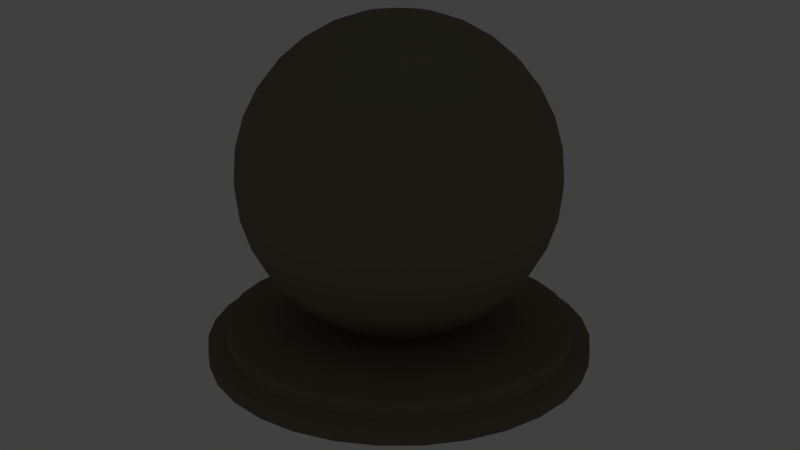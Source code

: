 # Source: matpreviewBInside.blend  (saved by Blender 2.78.0; exported with 4.5.12 LTS)
import bpy
from mathutils import Matrix  # noqa: F401  (used for matrix-valued properties, if any)

bpy.ops.wm.read_factory_settings(use_empty=True)
scene = bpy.context.scene
scene.name = 'Scene'

# ---- collections
col_collection_1 = bpy.data.collections.new('Collection 1'); scene.collection.children.link(col_collection_1)

# ---- materials (node trees are filled in below, after node groups)
mat_as008 = bpy.data.materials.new('AS008')
mat_as008.alpha_threshold = 0.0
mat_as008.use_transparent_shadow = False
mat_as008.diffuse_color = (0.203, 0.1906, 0.1368, 1.0)
mat_as008.roughness = 0.5
mat_as008.specular_intensity = 0.264
mat_as008.line_color = (0.0, 0.0, 0.0, 1.0)

# ---- material node trees

# ---- world
world_world = bpy.data.worlds.new('World'); scene.world = world_world
world_world.color = (0.05088, 0.05088, 0.05088)
world_world.use_sun_shadow = False
world_world.sun_shadow_jitter_overblur = 0.0
world_world.cycles.sampling_method = 'MANUAL'

# ---- cameras
cam_camera_main = bpy.data.cameras.new('Camera Main')
cam_camera_main.clip_start = 0.01
cam_camera_main.lens = 35.0
cam_camera_main.sensor_width = 32.0
cam_camera_main.sensor_height = 18.0
cam_camera_main.ortho_scale = 7.314
cam_camera_main.dof.focus_distance = 0.0
cam_camera_main.dof.aperture_fstop = 128.0

# ---- lights
light_light_key = bpy.data.lights.new('Light Key', 'SPOT')
light_light_key.transmission_factor = 0.0
light_light_key.energy = 50.0
light_light_key.shadow_buffer_clip_start = 0.5
light_light_key.shadow_soft_size = 0.1
light_light_key.shadow_maximum_resolution = 0.006
light_light_key.use_absolute_resolution = True
light_light_key.spot_size = 0.5236
light_light_top = bpy.data.lights.new('Light Top', 'SPOT')
light_light_top.color = (1.0, 0.9415, 0.5839)
light_light_top.transmission_factor = 0.0
light_light_top.energy = 50.0
light_light_top.shadow_buffer_clip_start = 0.5
light_light_top.shadow_soft_size = 0.1
light_light_top.shadow_maximum_resolution = 0.006
light_light_top.use_absolute_resolution = True
light_light_top.spot_size = 0.5236
light_light_fill_green = bpy.data.lights.new('Light Fill Green', 'SPOT')
light_light_fill_green.color = (0.6584, 1.0, 0.7109)
light_light_fill_green.transmission_factor = 0.0
light_light_fill_green.energy = 50.0
light_light_fill_green.shadow_buffer_clip_start = 0.5
light_light_fill_green.shadow_soft_size = 0.1
light_light_fill_green.shadow_maximum_resolution = 0.006
light_light_fill_green.use_absolute_resolution = True
light_light_fill_green.spot_size = 0.5236
light_light_fill_blue = bpy.data.lights.new('Light Fill Blue', 'SPOT')
light_light_fill_blue.color = (0.5737, 0.7042, 1.0)
light_light_fill_blue.transmission_factor = 0.0
light_light_fill_blue.energy = 50.0
light_light_fill_blue.shadow_buffer_clip_start = 0.5
light_light_fill_blue.shadow_soft_size = 0.1
light_light_fill_blue.shadow_maximum_resolution = 0.006
light_light_fill_blue.use_absolute_resolution = True
light_light_fill_blue.spot_size = 0.5236
light_light_bottom = bpy.data.lights.new('Light Bottom', 'POINT')
light_light_bottom.color = (1.0, 0.748, 0.5901)
light_light_bottom.transmission_factor = 0.0
light_light_bottom.energy = 25.0
light_light_bottom.shadow_buffer_clip_start = 0.5
light_light_bottom.shadow_soft_size = 0.1
light_light_bottom.shadow_maximum_resolution = 0.006
light_light_bottom.use_absolute_resolution = True
light_light_back = bpy.data.lights.new('Light Back', 'SPOT')
light_light_back.color = (1.0, 0.6371, 0.6881)
light_light_back.transmission_factor = 0.0
light_light_back.energy = 50.0
light_light_back.shadow_buffer_clip_start = 0.5
light_light_back.shadow_soft_size = 0.1
light_light_back.shadow_maximum_resolution = 0.006
light_light_back.use_absolute_resolution = True
light_light_back.spot_size = 0.5655

# ---- meshes
me_sphere = bpy.data.meshes.new('Sphere')
me_sphere.from_pydata([(0.03806, 0.1913, 0.9808), (0.07466, 0.3753, 0.9239), (0.1084, 0.5449, 0.8315), (0.1379, 0.6935, 0.7071), (0.1622, 0.8155, 0.5556), (0.1802, 0.9061, 0.3827), (0.1913, 0.9619, 0.1951), (0.1951, 0.9808, 7.55e-08), (0.1913, 0.9619, -0.1951), (0.1802, 0.9061, -0.3827), (0.1622, 0.8155, -0.5556), (0.1379, 0.6935, -0.7071), (0.1084, 0.5449, -0.8315), (0.07466, 0.3753, -0.9239), (0.07466, 0.1802, 0.9808), (0.1464, 0.3536, 0.9239), (0.2126, 0.5133, 0.8315), (0.2706, 0.6533, 0.7071), (0.3182, 0.7682, 0.5556), (0.3536, 0.8536, 0.3827), (0.3753, 0.9061, 0.1951), (0.3827, 0.9239, 7.55e-08), (0.3753, 0.9061, -0.1951), (0.3536, 0.8536, -0.3827), (0.3182, 0.7682, -0.5556), (0.2706, 0.6533, -0.7071), (0.2126, 0.5133, -0.8315), (0.1464, 0.3536, -0.9239), (2.276e-07, 1.11, -0.9239), (0.1084, 0.1622, 0.9808), (0.2126, 0.3182, 0.9239), (0.3087, 0.4619, 0.8315), (0.3928, 0.5879, 0.7071), (0.4619, 0.6913, 0.5556), (0.5133, 0.7682, 0.3827), (0.5449, 0.8155, 0.1951), (0.5556, 0.8315, 7.55e-08), (0.5449, 0.8155, -0.1951), (0.5133, 0.7682, -0.3827), (0.4619, 0.6913, -0.5556), (0.3928, 0.5879, -0.7071), (0.3087, 0.4619, -0.8315), (0.2126, 0.3182, -0.9239), (-0.2165, 1.088, -0.9239), (0.1379, 0.1379, 0.9808), (0.2706, 0.2706, 0.9239), (0.3928, 0.3928, 0.8315), (0.5, 0.5, 0.7071), (0.5879, 0.5879, 0.5556), (0.6533, 0.6533, 0.3827), (0.6935, 0.6935, 0.1951), (0.7071, 0.7071, 7.55e-08), (0.6935, 0.6935, -0.1951), (0.6533, 0.6533, -0.3827), (0.5879, 0.5879, -0.5556), (0.5, 0.5, -0.7071), (0.3928, 0.3928, -0.8315), (0.2706, 0.2706, -0.9239), (-0.4247, 1.025, -0.9239), (0.1622, 0.1084, 0.9808), (0.3182, 0.2126, 0.9239), (0.4619, 0.3087, 0.8315), (0.5879, 0.3928, 0.7071), (0.6913, 0.4619, 0.5556), (0.7682, 0.5133, 0.3827), (0.8155, 0.5449, 0.1951), (0.8315, 0.5556, 7.55e-08), (0.8155, 0.5449, -0.1951), (0.7682, 0.5133, -0.3827), (0.6913, 0.4619, -0.5556), (0.5879, 0.3928, -0.7071), (0.4619, 0.3087, -0.8315), (0.3182, 0.2126, -0.9239), (-0.6166, 0.9227, -0.9239), (-0.7847, 0.7847, -0.9239), (0.1802, 0.07466, 0.9808), (0.3536, 0.1464, 0.9239), (0.5133, 0.2126, 0.8315), (0.6533, 0.2706, 0.7071), (0.7682, 0.3182, 0.5556), (0.8536, 0.3536, 0.3827), (0.9061, 0.3753, 0.1951), (0.9239, 0.3827, 7.55e-08), (0.9061, 0.3753, -0.1951), (0.8536, 0.3536, -0.3827), (0.7682, 0.3182, -0.5556), (0.6533, 0.2706, -0.7071), (0.5133, 0.2126, -0.8315), (0.3536, 0.1464, -0.9239), (-0.9227, 0.6166, -0.9239), (0.1913, 0.03806, 0.9808), (0.3753, 0.07466, 0.9239), (0.5449, 0.1084, 0.8315), (0.6935, 0.1379, 0.7071), (0.8155, 0.1622, 0.5556), (0.9061, 0.1802, 0.3827), (0.9619, 0.1913, 0.1951), (0.9808, 0.1951, 7.55e-08), (0.9619, 0.1913, -0.1951), (0.9061, 0.1802, -0.3827), (0.8155, 0.1622, -0.5556), (0.6935, 0.1379, -0.7071), (0.5449, 0.1084, -0.8315), (0.3753, 0.07466, -0.9239), (-1.025, 0.4247, -0.9239), (0.1951, -3.266e-07, 0.9808), (0.3827, -3.192e-07, 0.9239), (0.5556, -3.117e-07, 0.8315), (0.7071, -3.192e-07, 0.7071), (0.8315, -3.341e-07, 0.5556), (0.9239, -2.745e-07, 0.3827), (0.9808, -3.937e-07, 0.1951), (1.0, -3.788e-07, 7.55e-08), (0.9808, -3.937e-07, -0.1951), (0.9239, -2.298e-07, -0.3827), (0.8315, -3.341e-07, -0.5556), (0.7071, -3.192e-07, -0.7071), (0.5556, -3.415e-07, -0.8315), (0.3827, -3.043e-07, -0.9239), (-1.088, 0.2165, -0.9239), (0.1913, -0.03806, 0.9808), (0.3753, -0.07466, 0.9239), (0.5449, -0.1084, 0.8315), (0.6935, -0.138, 0.7071), (0.8155, -0.1622, 0.5556), (0.9061, -0.1802, 0.3827), (0.9619, -0.1913, 0.1951), (0.9808, -0.1951, 7.55e-08), (0.9619, -0.1913, -0.1951), (0.9061, -0.1802, -0.3827), (0.8155, -0.1622, -0.5556), (0.6935, -0.138, -0.7071), (0.5449, -0.1084, -0.8315), (0.3753, -0.07466, -0.9239), (-1.11, -7.312e-07, -0.9239), (0.1802, -0.07466, 0.9808), (0.3536, -0.1464, 0.9239), (0.5133, -0.2126, 0.8315), (0.6533, -0.2706, 0.7071), (0.7682, -0.3182, 0.5556), (0.8536, -0.3536, 0.3827), (0.9061, -0.3753, 0.1951), (0.9239, -0.3827, 7.55e-08), (0.9061, -0.3753, -0.1951), (0.8536, -0.3536, -0.3827), (0.7682, -0.3182, -0.5556), (0.6533, -0.2706, -0.7071), (0.5133, -0.2126, -0.8315), (0.3536, -0.1464, -0.9239), (-1.088, -0.2165, -0.9239), (0.1622, -0.1084, 0.9808), (0.3182, -0.2126, 0.9239), (0.4619, -0.3087, 0.8315), (0.5879, -0.3928, 0.7071), (0.6913, -0.4619, 0.5556), (0.7682, -0.5133, 0.3827), (0.8155, -0.5449, 0.1951), (0.8315, -0.5556, 7.55e-08), (0.8155, -0.5449, -0.1951), (0.7682, -0.5133, -0.3827), (0.6913, -0.4619, -0.5556), (0.5879, -0.3928, -0.7071), (0.4619, -0.3087, -0.8315), (0.3182, -0.2126, -0.9239), (-1.025, -0.4247, -0.9239), (0.1379, -0.138, 0.9808), (0.2706, -0.2706, 0.9239), (0.3928, -0.3928, 0.8315), (0.5, -0.5, 0.7071), (0.5879, -0.5879, 0.5556), (0.6533, -0.6533, 0.3827), (0.6935, -0.6935, 0.1951), (0.7071, -0.7071, 7.55e-08), (0.6935, -0.6935, -0.1951), (0.6533, -0.6533, -0.3827), (0.5879, -0.5879, -0.5556), (0.5, -0.5, -0.7071), (0.3928, -0.3928, -0.8315), (0.2706, -0.2706, -0.9239), (-0.9227, -0.6166, -0.9239), (0.1084, -0.1622, 0.9808), (0.2126, -0.3182, 0.9239), (0.3087, -0.4619, 0.8315), (0.3928, -0.5879, 0.7071), (0.4619, -0.6913, 0.5556), (0.5133, -0.7682, 0.3827), (0.5449, -0.8155, 0.1951), (0.5556, -0.8315, 7.55e-08), (0.5449, -0.8155, -0.1951), (0.5133, -0.7682, -0.3827), (0.4619, -0.6913, -0.5556), (0.3928, -0.5879, -0.7071), (0.3087, -0.4619, -0.8315), (0.2126, -0.3182, -0.9239), (-0.7847, -0.7847, -0.9239), (0.07466, -0.1802, 0.9808), (0.1464, -0.3536, 0.9239), (0.2126, -0.5133, 0.8315), (0.2706, -0.6533, 0.7071), (0.3182, -0.7682, 0.5556), (0.3536, -0.8536, 0.3827), (0.3753, -0.9061, 0.1951), (0.3827, -0.9239, 7.55e-08), (0.3753, -0.9061, -0.1951), (0.3536, -0.8536, -0.3827), (0.3182, -0.7682, -0.5556), (0.2706, -0.6533, -0.7071), (0.2126, -0.5133, -0.8315), (0.1464, -0.3536, -0.9239), (-0.6166, -0.9228, -0.9239), (0.03806, -0.1913, 0.9808), (0.07466, -0.3753, 0.9239), (0.1084, -0.5449, 0.8315), (0.1379, -0.6935, 0.7071), (0.1622, -0.8155, 0.5556), (0.1802, -0.9061, 0.3827), (0.1913, -0.9619, 0.1951), (0.1951, -0.9808, 7.55e-08), (0.1913, -0.9619, -0.1951), (0.1802, -0.9061, -0.3827), (0.1622, -0.8155, -0.5556), (0.1379, -0.6935, -0.7071), (0.1084, -0.5449, -0.8315), (0.07466, -0.3753, -0.9239), (-0.4247, -1.025, -0.9239), (-7.212e-09, -0.1951, 0.9808), (4.122e-08, -0.3827, 0.9239), (2.632e-08, -0.5556, 0.8315), (-2.584e-08, -0.7071, 0.7071), (-8.544e-08, -0.8315, 0.5556), (6.357e-08, -0.9239, 0.3827), (-8.544e-08, -0.9808, 0.1951), (-1.003e-07, -1.0, 7.55e-08), (-8.544e-08, -0.9808, -0.1951), (6.357e-08, -0.9239, -0.3827), (-8.544e-08, -0.8315, -0.5556), (-2.584e-08, -0.7071, -0.7071), (-1.094e-08, -0.5556, -0.8315), (3.964e-09, -0.3827, -0.9239), (-0.2165, -1.088, -0.9239), (-0.03806, -0.1913, 0.9808), (-0.07466, -0.3753, 0.9239), (-0.1084, -0.5449, 0.8315), (-0.1379, -0.6935, 0.7071), (-0.1622, -0.8155, 0.5556), (-0.1802, -0.9061, 0.3827), (-0.1913, -0.9619, 0.1951), (-0.1951, -0.9808, 7.55e-08), (-0.1913, -0.9619, -0.1951), (-0.1802, -0.9061, -0.3827), (-0.1622, -0.8155, -0.5556), (-0.1379, -0.6935, -0.7071), (-0.1084, -0.5449, -0.8315), (-0.07466, -0.3753, -0.9239), (1.15e-08, -1.11, -0.9239), (-0.07466, -0.1802, 0.9808), (-0.1464, -0.3536, 0.9239), (-0.2126, -0.5133, 0.8315), (-0.2706, -0.6533, 0.7071), (-0.3182, -0.7682, 0.5556), (-0.3536, -0.8536, 0.3827), (-0.3753, -0.9061, 0.1951), (-0.3827, -0.9239, 7.55e-08), (-0.3753, -0.9061, -0.1951), (-0.3536, -0.8536, -0.3827), (-0.3182, -0.7682, -0.5556), (-0.2706, -0.6533, -0.7071), (-0.2126, -0.5133, -0.8315), (-0.1464, -0.3536, -0.9239), (0.2165, -1.088, -0.9239), (-1.81e-07, -5.968e-07, 1.0), (-0.1084, -0.1622, 0.9808), (-0.2126, -0.3182, 0.9239), (-0.3087, -0.4619, 0.8315), (-0.3928, -0.5879, 0.7071), (-0.4619, -0.6913, 0.5556), (-0.5133, -0.7682, 0.3827), (-0.5449, -0.8155, 0.1951), (-0.5556, -0.8315, 7.55e-08), (-0.5449, -0.8155, -0.1951), (-0.5133, -0.7682, -0.3827), (-0.4619, -0.6913, -0.5556), (-0.3928, -0.5879, -0.7071), (-0.3087, -0.4619, -0.8315), (-0.2126, -0.3182, -0.9239), (0.4247, -1.025, -0.9239), (-0.1379, -0.138, 0.9808), (-0.2706, -0.2706, 0.9239), (-0.3928, -0.3928, 0.8315), (-0.5, -0.5, 0.7071), (-0.5879, -0.5879, 0.5556), (-0.6533, -0.6533, 0.3827), (-0.6935, -0.6935, 0.1951), (-0.7071, -0.7071, 7.55e-08), (-0.6935, -0.6935, -0.1951), (-0.6533, -0.6533, -0.3827), (-0.5879, -0.5879, -0.5556), (-0.5, -0.5, -0.7071), (-0.3928, -0.3928, -0.8315), (-0.2706, -0.2706, -0.9239), (0.6166, -0.9228, -0.9239), (-0.1622, -0.1084, 0.9808), (-0.3182, -0.2126, 0.9239), (-0.4619, -0.3087, 0.8315), (-0.5879, -0.3928, 0.7071), (-0.6913, -0.4619, 0.5556), (-0.7682, -0.5133, 0.3827), (-0.8155, -0.5449, 0.1951), (-0.8315, -0.5556, 7.55e-08), (-0.8155, -0.5449, -0.1951), (-0.7682, -0.5133, -0.3827), (-0.6913, -0.4619, -0.5556), (-0.5879, -0.3928, -0.7071), (-0.4619, -0.3087, -0.8315), (-0.3182, -0.2126, -0.9239), (0.7847, -0.7847, -0.9239), (-0.1802, -0.07466, 0.9808), (-0.3536, -0.1464, 0.9239), (-0.5133, -0.2126, 0.8315), (-0.6533, -0.2706, 0.7071), (-0.7682, -0.3182, 0.5556), (-0.8536, -0.3536, 0.3827), (-0.9061, -0.3753, 0.1951), (-0.9239, -0.3827, 7.55e-08), (-0.9061, -0.3753, -0.1951), (-0.8536, -0.3536, -0.3827), (-0.7682, -0.3182, -0.5556), (-0.6533, -0.2706, -0.7071), (-0.5133, -0.2126, -0.8315), (-0.3536, -0.1464, -0.9239), (0.9228, -0.6166, -0.9239), (-0.1913, -0.03806, 0.9808), (-0.3753, -0.07466, 0.9239), (-0.5449, -0.1084, 0.8315), (-0.6935, -0.1379, 0.7071), (-0.8155, -0.1622, 0.5556), (-0.9061, -0.1802, 0.3827), (-0.9619, -0.1913, 0.1951), (-0.9808, -0.1951, 7.55e-08), (-0.9619, -0.1913, -0.1951), (-0.9061, -0.1802, -0.3827), (-0.8155, -0.1622, -0.5556), (-0.6935, -0.1379, -0.7071), (-0.5449, -0.1084, -0.8315), (-0.3753, -0.07466, -0.9239), (1.025, -0.4247, -0.9239), (-0.1951, -3.117e-07, 0.9808), (-0.3827, -2.819e-07, 0.9239), (-0.5556, -2.819e-07, 0.8315), (-0.7071, -1.851e-07, 0.7071), (-0.8315, -1.404e-07, 0.5556), (-0.9239, -3.192e-07, 0.3827), (-0.9808, -9.567e-08, 0.1951), (-1.0, -1.404e-07, 7.55e-08), (-0.9808, -9.567e-08, -0.1951), (-0.9239, -3.192e-07, -0.3827), (-0.8315, -1.404e-07, -0.5556), (-0.7071, -1.851e-07, -0.7071), (-0.5556, -2.596e-07, -0.8315), (-0.3827, -2.521e-07, -0.9239), (1.088, -0.2165, -0.9239), (-0.1913, 0.03806, 0.9808), (-0.3753, 0.07466, 0.9239), (-0.5449, 0.1084, 0.8315), (-0.6935, 0.1379, 0.7071), (-0.8155, 0.1622, 0.5556), (-0.9061, 0.1802, 0.3827), (-0.9619, 0.1913, 0.1951), (-0.9808, 0.1951, 7.55e-08), (-0.9619, 0.1913, -0.1951), (-0.9061, 0.1802, -0.3827), (-0.8155, 0.1622, -0.5556), (-0.6935, 0.1379, -0.7071), (-0.5449, 0.1084, -0.8315), (-0.3753, 0.07466, -0.9239), (1.11, -8.824e-07, -0.9239), (-0.1802, 0.07466, 0.9808), (-0.3536, 0.1464, 0.9239), (-0.5133, 0.2126, 0.8315), (-0.6533, 0.2706, 0.7071), (-0.7682, 0.3182, 0.5556), (-0.8536, 0.3536, 0.3827), (-0.9061, 0.3753, 0.1951), (-0.9239, 0.3827, 7.55e-08), (-0.9061, 0.3753, -0.1951), (-0.8536, 0.3536, -0.3827), (-0.7682, 0.3182, -0.5556), (-0.6533, 0.2706, -0.7071), (-0.5133, 0.2126, -0.8315), (-0.3536, 0.1464, -0.9239), (1.088, 0.2165, -0.9239), (-0.1622, 0.1084, 0.9808), (-0.3182, 0.2126, 0.9239), (-0.4619, 0.3087, 0.8315), (-0.5879, 0.3928, 0.7071), (-0.6913, 0.4619, 0.5556), (-0.7682, 0.5133, 0.3827), (-0.8155, 0.5449, 0.1951), (-0.8315, 0.5556, 7.55e-08), (-0.8155, 0.5449, -0.1951), (-0.7682, 0.5133, -0.3827), (-0.6913, 0.4619, -0.5556), (-0.5879, 0.3928, -0.7071), (-0.4619, 0.3087, -0.8315), (-0.3182, 0.2126, -0.9239), (1.025, 0.4247, -0.9239), (-0.1379, 0.1379, 0.9808), (-0.2706, 0.2706, 0.9239), (-0.3928, 0.3928, 0.8315), (-0.5, 0.5, 0.7071), (-0.5879, 0.5879, 0.5556), (-0.6533, 0.6533, 0.3827), (-0.6935, 0.6935, 0.1951), (-0.7071, 0.7071, 7.55e-08), (-0.6935, 0.6935, -0.1951), (-0.6533, 0.6533, -0.3827), (-0.5879, 0.5879, -0.5556), (-0.5, 0.5, -0.7071), (-0.3928, 0.3928, -0.8315), (-0.2706, 0.2706, -0.9239), (0.9228, 0.6166, -0.9239), (-0.1084, 0.1622, 0.9808), (-0.2126, 0.3182, 0.9239), (-0.3087, 0.4619, 0.8315), (-0.3928, 0.5879, 0.7071), (-0.4619, 0.6913, 0.5556), (-0.5133, 0.7682, 0.3827), (-0.5449, 0.8155, 0.1951), (-0.5556, 0.8315, 7.55e-08), (-0.5449, 0.8155, -0.1951), (-0.5133, 0.7682, -0.3827), (-0.4619, 0.6913, -0.5556), (-0.3928, 0.5879, -0.7071), (-0.3087, 0.4619, -0.8315), (-0.2126, 0.3182, -0.9239), (0.7847, 0.7847, -0.9239), (-0.07466, 0.1802, 0.9808), (-0.1464, 0.3536, 0.9239), (-0.2126, 0.5133, 0.8315), (-0.2706, 0.6533, 0.7071), (-0.3182, 0.7682, 0.5556), (-0.3536, 0.8536, 0.3827), (-0.3753, 0.9061, 0.1951), (-0.3827, 0.9239, 7.55e-08), (-0.3753, 0.9061, -0.1951), (-0.3536, 0.8536, -0.3827), (-0.3182, 0.7682, -0.5556), (-0.2706, 0.6533, -0.7071), (-0.2126, 0.5133, -0.8315), (-0.1464, 0.3536, -0.9239), (0.6166, 0.9227, -0.9239), (-0.03806, 0.1913, 0.9808), (-0.07466, 0.3753, 0.9239), (-0.1084, 0.5449, 0.8315), (-0.1379, 0.6935, 0.7071), (-0.1622, 0.8155, 0.5556), (-0.1802, 0.9061, 0.3827), (-0.1913, 0.9619, 0.1951), (-0.1951, 0.9808, 7.55e-08), (-0.1913, 0.9619, -0.1951), (-0.1802, 0.9061, -0.3827), (-0.1622, 0.8155, -0.5556), (-0.1379, 0.6935, -0.7071), (-0.1084, 0.5449, -0.8315), (-0.07466, 0.3753, -0.9239), (0.4247, 1.025, -0.9239), (3.749e-08, 0.1951, 0.9808), (7.847e-08, 0.3827, 0.9239), (1.083e-07, 0.5556, 0.8315), (1.53e-07, 0.7071, 0.7071), (2.722e-07, 0.8315, 0.5556), (6.357e-08, 0.9239, 0.3827), (2.573e-07, 0.9808, 0.1951), (2.722e-07, 1.0, 7.55e-08), (2.573e-07, 0.9808, -0.1951), (6.357e-08, 0.9239, -0.3827), (2.722e-07, 0.8315, -0.5556), (1.53e-07, 0.7071, -0.7071), (1.232e-07, 0.5556, -0.8315), (7.847e-08, 0.3827, -0.9239), (0.2165, 1.088, -0.9239), (2.276e-07, 1.11, -1.024), (-0.2165, 1.088, -1.024), (-0.4247, 1.025, -1.024), (-0.6166, 0.9227, -1.024), (-0.7847, 0.7847, -1.024), (-0.9227, 0.6166, -1.024), (-1.025, 0.4247, -1.024), (-1.088, 0.2165, -1.024), (-1.11, -7.312e-07, -1.024), (-1.088, -0.2165, -1.024), (-1.025, -0.4247, -1.024), (-0.9227, -0.6166, -1.024), (-0.7847, -0.7847, -1.024), (-0.6166, -0.9228, -1.024), (-0.4247, -1.025, -1.024), (-0.2165, -1.088, -1.024), (1.15e-08, -1.11, -1.024), (0.2165, -1.088, -1.024), (0.4247, -1.025, -1.024), (0.6166, -0.9228, -1.024), (0.7847, -0.7847, -1.024), (0.9228, -0.6166, -1.024), (1.025, -0.4247, -1.024), (1.088, -0.2165, -1.024), (1.11, -8.824e-07, -1.024), (1.088, 0.2165, -1.024), (1.025, 0.4247, -1.024), (0.9228, 0.6166, -1.024), (0.7847, 0.7847, -1.024), (0.6166, 0.9227, -1.024), (0.4247, 1.025, -1.024), (0.2165, 1.088, -1.024), (2.503e-07, 1.221, -1.024), (-0.2382, 1.197, -1.024), (-0.4672, 1.128, -1.024), (-0.6782, 1.015, -1.024), (-0.8632, 0.8632, -1.024), (-1.015, 0.6782, -1.024), (-1.128, 0.4672, -1.024), (-1.197, 0.2382, -1.024), (-1.221, -8.043e-07, -1.024), (-1.197, -0.2382, -1.024), (-1.128, -0.4672, -1.024), (-1.015, -0.6782, -1.024), (-0.8632, -0.8632, -1.024), (-0.6782, -1.015, -1.024), (-0.4672, -1.128, -1.024), (-0.2382, -1.197, -1.024), (1.264e-08, -1.221, -1.024), (0.2382, -1.197, -1.024), (0.4672, -1.128, -1.024), (0.6782, -1.015, -1.024), (0.8632, -0.8632, -1.024), (1.015, -0.6782, -1.024), (1.128, -0.4672, -1.024), (1.197, -0.2382, -1.024), (1.221, -9.707e-07, -1.024), (1.197, 0.2382, -1.024), (1.128, 0.4672, -1.024), (1.015, 0.6782, -1.024), (0.8632, 0.8632, -1.024), (0.6782, 1.015, -1.024), (0.4672, 1.128, -1.024), (0.2382, 1.197, -1.024), (2.503e-07, 1.221, -1.124), (-0.2382, 1.197, -1.124), (-0.4672, 1.128, -1.124), (-0.6782, 1.015, -1.124), (-0.8632, 0.8632, -1.124), (-1.015, 0.6782, -1.124), (-1.128, 0.4672, -1.124), (-1.197, 0.2382, -1.124), (-1.221, -8.043e-07, -1.124), (-1.197, -0.2382, -1.124), (-1.128, -0.4672, -1.124), (-1.015, -0.6782, -1.124), (-0.8632, -0.8632, -1.124), (-0.6782, -1.015, -1.124), (-0.4672, -1.128, -1.124), (-0.2382, -1.197, -1.124), (1.264e-08, -1.221, -1.124), (0.2382, -1.197, -1.124), (0.4672, -1.128, -1.124), (0.6782, -1.015, -1.124), (0.8632, -0.8632, -1.124), (1.015, -0.6782, -1.124), (1.128, -0.4672, -1.124), (1.197, -0.2382, -1.124), (1.221, -9.707e-07, -1.124), (1.197, 0.2382, -1.124), (1.128, 0.4672, -1.124), (1.015, 0.6782, -1.124), (0.8632, 0.8632, -1.124), (0.6782, 1.015, -1.124), (0.4672, 1.128, -1.124), (0.2382, 1.197, -1.124), (0.1464, 0.3536, -0.9239), (-0.2126, -0.3182, -0.9239), (-0.2706, -0.2706, -0.9239), (3.964e-09, -0.3827, -0.9239), (-0.07466, -0.3753, -0.9239), (-0.3182, 0.2126, -0.9239), (-0.2706, 0.2706, -0.9239), (7.847e-08, 0.3827, -0.9239), (0.07466, 0.3753, -0.9239), (0.3182, -0.2126, -0.9239), (0.2706, -0.2706, -0.9239), (0.2126, 0.3182, -0.9239), (0.2706, 0.2706, -0.9239), (-0.1464, 0.3536, -0.9239), (-0.07466, 0.3753, -0.9239), (0.3536, 0.1464, -0.9239), (0.3753, 0.07466, -0.9239), (-0.3536, -0.1464, -0.9239), (-0.3753, -0.07466, -0.9239), (0.1464, -0.3536, -0.9239), (0.07466, -0.3753, -0.9239), (-0.1464, -0.3536, -0.9239), (0.3536, -0.1464, -0.9239), (-0.3182, -0.2126, -0.9239), (-0.2126, 0.3182, -0.9239), (0.3182, 0.2126, -0.9239), (-0.3536, 0.1464, -0.9239), (-0.3753, 0.07466, -0.9239), (-0.3827, -2.521e-07, -0.9239), (0.3753, -0.07466, -0.9239), (0.3827, -3.043e-07, -0.9239), (0.2126, -0.3182, -0.9239), (-0.7847, -0.7847, -0.9239), (-0.2165, -1.088, -0.9239), (-0.7847, 0.7847, -0.9239), (0.2165, 1.088, -0.9239), (0.7847, -0.7847, -0.9239), (0.7847, 0.7847, -0.9239), (-0.2165, 1.088, -0.9239), (1.088, 0.2165, -0.9239), (-1.088, -0.2165, -0.9239), (0.2165, -1.088, -0.9239), (-1.088, 0.2165, -0.9239), (1.088, -0.2165, -0.9239), (0.4247, 1.025, -0.9239), (-0.6166, -0.9228, -0.9239), (1.15e-08, -1.11, -0.9239), (-0.9227, 0.6166, -0.9239), (2.276e-07, 1.11, -0.9239), (0.9228, -0.6166, -0.9239), (0.6166, 0.9227, -0.9239), (-0.4247, 1.025, -0.9239), (1.025, 0.4247, -0.9239), (-1.025, -0.4247, -0.9239), (0.4247, -1.025, -0.9239), (-0.4247, -1.025, -0.9239), (1.025, -0.4247, -0.9239), (-0.9227, -0.6166, -0.9239), (-0.6166, 0.9227, -0.9239), (0.9228, 0.6166, -0.9239), (-1.025, 0.4247, -0.9239), (-1.11, -7.312e-07, -0.9239), (1.11, -8.824e-07, -0.9239), (0.6166, -0.9228, -0.9239), (1.11, -8.824e-07, -1.024), (1.088, -0.2165, -1.024), (0.4247, 1.025, -1.024), (0.6166, 0.9227, -1.024), (-0.4247, -1.025, -1.024), (-0.6166, -0.9228, -1.024), (0.7847, 0.7847, -1.024), (0.2165, -1.088, -1.024), (1.15e-08, -1.11, -1.024), (-1.11, -7.312e-07, -1.024), (-1.088, 0.2165, -1.024), (-0.9227, 0.6166, -1.024), (-0.7847, 0.7847, -1.024), (0.9228, 0.6166, -1.024), (0.4247, -1.025, -1.024), (0.2165, 1.088, -1.024), (0.6166, -0.9228, -1.024), (-1.025, 0.4247, -1.024), (-0.7847, -0.7847, -1.024), (-0.9227, -0.6166, -1.024), (0.9228, -0.6166, -1.024), (0.7847, -0.7847, -1.024), (-1.088, -0.2165, -1.024), (1.025, -0.4247, -1.024), (2.276e-07, 1.11, -1.024), (-1.025, -0.4247, -1.024), (-0.2165, -1.088, -1.024), (-0.2165, 1.088, -1.024), (1.025, 0.4247, -1.024), (1.088, 0.2165, -1.024), (-0.6166, 0.9227, -1.024), (-0.4247, 1.025, -1.024), (0.8632, -0.8632, -1.024), (0.6782, -1.015, -1.024), (-1.197, -0.2382, -1.024), (-1.221, -8.043e-07, -1.024), (1.197, -0.2382, -1.024), (1.128, -0.4672, -1.024), (-1.197, 0.2382, -1.024), (1.015, -0.6782, -1.024), (-1.015, -0.6782, -1.024), (-1.128, -0.4672, -1.024), (1.197, 0.2382, -1.024), (1.221, -9.707e-07, -1.024), (-0.6782, -1.015, -1.024), (-0.8632, -0.8632, -1.024), (1.015, 0.6782, -1.024), (1.128, 0.4672, -1.024), (-0.2382, 1.197, -1.024), (2.503e-07, 1.221, -1.024), (-0.2382, -1.197, -1.024), (-0.4672, -1.128, -1.024), (0.2382, 1.197, -1.024), (0.6782, 1.015, -1.024), (0.8632, 0.8632, -1.024), (-0.6782, 1.015, -1.024), (-0.4672, 1.128, -1.024), (0.2382, -1.197, -1.024), (1.264e-08, -1.221, -1.024), (0.4672, 1.128, -1.024), (-1.015, 0.6782, -1.024), (-0.8632, 0.8632, -1.024), (0.4672, -1.128, -1.024), (-1.128, 0.4672, -1.024), (0.6782, -1.015, -1.124), (-1.221, -8.043e-07, -1.124), (1.128, -0.4672, -1.124), (-1.197, 0.2382, -1.124), (1.015, -0.6782, -1.124), (-1.128, -0.4672, -1.124), (1.221, -9.707e-07, -1.124), (-0.8632, -0.8632, -1.124), (1.128, 0.4672, -1.124), (2.503e-07, 1.221, -1.124), (-0.4672, -1.128, -1.124), (0.2382, 1.197, -1.124), (0.8632, 0.8632, -1.124), (-0.4672, 1.128, -1.124), (1.264e-08, -1.221, -1.124), (0.4672, 1.128, -1.124), (-0.8632, 0.8632, -1.124), (0.4672, -1.128, -1.124), (-1.128, 0.4672, -1.124), (0.8632, -0.8632, -1.124), (-1.197, -0.2382, -1.124), (1.197, -0.2382, -1.124), (-1.015, -0.6782, -1.124), (1.197, 0.2382, -1.124), (-0.6782, -1.015, -1.124), (1.015, 0.6782, -1.124), (-0.2382, 1.197, -1.124), (-0.2382, -1.197, -1.124), (0.6782, 1.015, -1.124), (-0.6782, 1.015, -1.124), (0.2382, -1.197, -1.124), (-1.015, 0.6782, -1.124)], [], [(476, 475, 9, 10), (469, 468, 2, 3), (477, 476, 10, 11), (470, 469, 3, 4), (478, 477, 11, 12), (471, 470, 4, 5), (479, 478, 12, 13), (472, 471, 5, 6), (473, 472, 6, 7), (466, 270, 0), (474, 473, 7, 8), (467, 466, 0, 1), (475, 474, 8, 9), (468, 467, 1, 2), (9, 8, 22, 23), (2, 1, 15, 16), (10, 9, 23, 24), (3, 2, 16, 17), (11, 10, 24, 25), (4, 3, 17, 18), (12, 11, 25, 26), (5, 4, 18, 19), (13, 12, 26, 27), (6, 5, 19, 20), (7, 6, 20, 21), (0, 270, 14), (8, 7, 21, 22), (1, 0, 14, 15), (27, 26, 41, 42), (20, 19, 34, 35), (21, 20, 35, 36), (14, 270, 29), (22, 21, 36, 37), (15, 14, 29, 30), (23, 22, 37, 38), (16, 15, 30, 31), (24, 23, 38, 39), (17, 16, 31, 32), (25, 24, 39, 40), (18, 17, 32, 33), (26, 25, 40, 41), (19, 18, 33, 34), (31, 30, 45, 46), (39, 38, 53, 54), (32, 31, 46, 47), (40, 39, 54, 55), (33, 32, 47, 48), (41, 40, 55, 56), (34, 33, 48, 49), (42, 41, 56, 57), (35, 34, 49, 50), (36, 35, 50, 51), (29, 270, 44), (37, 36, 51, 52), (30, 29, 44, 45), (38, 37, 52, 53), (50, 49, 64, 65), (51, 50, 65, 66), (44, 270, 59), (52, 51, 66, 67), (45, 44, 59, 60), (53, 52, 67, 68), (46, 45, 60, 61), (54, 53, 68, 69), (47, 46, 61, 62), (55, 54, 69, 70), (48, 47, 62, 63), (56, 55, 70, 71), (49, 48, 63, 64), (57, 56, 71, 72), (69, 68, 84, 85), (62, 61, 77, 78), (70, 69, 85, 86), (63, 62, 78, 79), (71, 70, 86, 87), (64, 63, 79, 80), (72, 71, 87, 88), (65, 64, 80, 81), (66, 65, 81, 82), (59, 270, 75), (67, 66, 82, 83), (60, 59, 75, 76), (68, 67, 83, 84), (61, 60, 76, 77), (609, 634, 179, 194), (82, 81, 96, 97), (75, 270, 90), (83, 82, 97, 98), (76, 75, 90, 91), (84, 83, 98, 99), (77, 76, 91, 92), (85, 84, 99, 100), (78, 77, 92, 93), (86, 85, 100, 101), (79, 78, 93, 94), (87, 86, 101, 102), (80, 79, 94, 95), (88, 87, 102, 103), (81, 80, 95, 96), (101, 100, 115, 116), (94, 93, 108, 109), (102, 101, 116, 117), (95, 94, 109, 110), (103, 102, 117, 118), (96, 95, 110, 111), (613, 640, 300, 315), (97, 96, 111, 112), (90, 270, 105), (98, 97, 112, 113), (91, 90, 105, 106), (99, 98, 113, 114), (92, 91, 106, 107), (100, 99, 114, 115), (93, 92, 107, 108), (105, 270, 120), (113, 112, 127, 128), (106, 105, 120, 121), (114, 113, 128, 129), (107, 106, 121, 122), (115, 114, 129, 130), (108, 107, 122, 123), (116, 115, 130, 131), (109, 108, 123, 124), (117, 116, 131, 132), (110, 109, 124, 125), (118, 117, 132, 133), (111, 110, 125, 126), (617, 638, 134, 149), (112, 111, 126, 127), (124, 123, 138, 139), (132, 131, 146, 147), (125, 124, 139, 140), (133, 132, 147, 148), (126, 125, 140, 141), (615, 625, 28, 43), (127, 126, 141, 142), (120, 270, 135), (128, 127, 142, 143), (121, 120, 135, 136), (129, 128, 143, 144), (122, 121, 136, 137), (130, 129, 144, 145), (123, 122, 137, 138), (131, 130, 145, 146), (143, 142, 157, 158), (136, 135, 150, 151), (144, 143, 158, 159), (137, 136, 151, 152), (145, 144, 159, 160), (138, 137, 152, 153), (146, 145, 160, 161), (139, 138, 153, 154), (147, 146, 161, 162), (140, 139, 154, 155), (148, 147, 162, 163), (141, 140, 155, 156), (616, 639, 375, 390), (142, 141, 156, 157), (135, 270, 150), (162, 161, 176, 177), (155, 154, 169, 170), (163, 162, 177, 178), (156, 155, 170, 171), (632, 622, 209, 224), (157, 156, 171, 172), (150, 270, 165), (158, 157, 172, 173), (151, 150, 165, 166), (159, 158, 173, 174), (152, 151, 166, 167), (160, 159, 174, 175), (153, 152, 167, 168), (161, 160, 175, 176), (154, 153, 168, 169), (166, 165, 180, 181), (174, 173, 188, 189), (167, 166, 181, 182), (175, 174, 189, 190), (168, 167, 182, 183), (176, 175, 190, 191), (169, 168, 183, 184), (177, 176, 191, 192), (170, 169, 184, 185), (178, 177, 192, 193), (171, 170, 185, 186), (633, 626, 330, 345), (172, 171, 186, 187), (165, 270, 180), (173, 172, 187, 188), (185, 184, 199, 200), (193, 192, 207, 208), (186, 185, 200, 201), (634, 630, 164, 179), (187, 186, 201, 202), (180, 270, 195), (188, 187, 202, 203), (181, 180, 195, 196), (189, 188, 203, 204), (182, 181, 196, 197), (190, 189, 204, 205), (183, 182, 197, 198), (191, 190, 205, 206), (184, 183, 198, 199), (192, 191, 206, 207), (204, 203, 218, 219), (197, 196, 211, 212), (205, 204, 219, 220), (198, 197, 212, 213), (206, 205, 220, 221), (199, 198, 213, 214), (207, 206, 221, 222), (200, 199, 214, 215), (208, 207, 222, 223), (201, 200, 215, 216), (618, 623, 254, 269), (202, 201, 216, 217), (195, 270, 210), (203, 202, 217, 218), (196, 195, 210, 211), (223, 222, 237, 238), (216, 215, 230, 231), (635, 628, 58, 73), (217, 216, 231, 232), (210, 270, 225), (218, 217, 232, 233), (211, 210, 225, 226), (219, 218, 233, 234), (212, 211, 226, 227), (220, 219, 234, 235), (213, 212, 227, 228), (221, 220, 235, 236), (214, 213, 228, 229), (222, 221, 236, 237), (215, 214, 229, 230), (235, 234, 249, 250), (228, 227, 242, 243), (236, 235, 250, 251), (229, 228, 243, 244), (237, 236, 251, 252), (230, 229, 244, 245), (238, 237, 252, 253), (231, 230, 245, 246), (636, 629, 405, 420), (232, 231, 246, 247), (225, 270, 240), (233, 232, 247, 248), (226, 225, 240, 241), (234, 233, 248, 249), (227, 226, 241, 242), (637, 624, 89, 104), (247, 246, 261, 262), (240, 270, 255), (248, 247, 262, 263), (241, 240, 255, 256), (249, 248, 263, 264), (242, 241, 256, 257), (250, 249, 264, 265), (243, 242, 257, 258), (251, 250, 265, 266), (244, 243, 258, 259), (252, 251, 266, 267), (245, 244, 259, 260), (253, 252, 267, 268), (246, 245, 260, 261), (258, 257, 273, 274), (266, 265, 281, 282), (259, 258, 274, 275), (267, 266, 282, 283), (260, 259, 275, 276), (268, 267, 283, 284), (261, 260, 276, 277), (638, 619, 119, 134), (262, 261, 277, 278), (255, 270, 271), (263, 262, 278, 279), (256, 255, 271, 272), (264, 263, 279, 280), (257, 256, 272, 273), (265, 264, 280, 281), (278, 277, 292, 293), (271, 270, 286), (279, 278, 293, 294), (272, 271, 286, 287), (280, 279, 294, 295), (273, 272, 287, 288), (281, 280, 295, 296), (274, 273, 288, 289), (282, 281, 296, 297), (275, 274, 289, 290), (283, 282, 297, 298), (276, 275, 290, 291), (284, 283, 298, 299), (277, 276, 291, 292), (639, 620, 360, 375), (297, 296, 311, 312), (290, 289, 304, 305), (298, 297, 312, 313), (291, 290, 305, 306), (299, 298, 313, 314), (292, 291, 306, 307), (640, 631, 285, 300), (293, 292, 307, 308), (286, 270, 301), (294, 293, 308, 309), (287, 286, 301, 302), (295, 294, 309, 310), (288, 287, 302, 303), (296, 295, 310, 311), (289, 288, 303, 304), (301, 270, 316), (309, 308, 323, 324), (302, 301, 316, 317), (310, 309, 324, 325), (303, 302, 317, 318), (311, 310, 325, 326), (304, 303, 318, 319), (312, 311, 326, 327), (305, 304, 319, 320), (313, 312, 327, 328), (306, 305, 320, 321), (314, 313, 328, 329), (307, 306, 321, 322), (621, 627, 450, 465), (308, 307, 322, 323), (320, 319, 334, 335), (328, 327, 342, 343), (321, 320, 335, 336), (329, 328, 343, 344), (322, 321, 336, 337), (622, 609, 194, 209), (323, 322, 337, 338), (316, 270, 331), (324, 323, 338, 339), (317, 316, 331, 332), (325, 324, 339, 340), (318, 317, 332, 333), (326, 325, 340, 341), (319, 318, 333, 334), (327, 326, 341, 342), (339, 338, 353, 354), (332, 331, 346, 347), (340, 339, 354, 355), (333, 332, 347, 348), (341, 340, 355, 356), (334, 333, 348, 349), (342, 341, 356, 357), (335, 334, 349, 350), (343, 342, 357, 358), (336, 335, 350, 351), (344, 343, 358, 359), (337, 336, 351, 352), (623, 610, 239, 254), (338, 337, 352, 353), (331, 270, 346), (358, 357, 372, 373), (351, 350, 365, 366), (359, 358, 373, 374), (352, 351, 366, 367), (624, 611, 74, 89), (353, 352, 367, 368), (346, 270, 361), (354, 353, 368, 369), (347, 346, 361, 362), (355, 354, 369, 370), (348, 347, 362, 363), (356, 355, 370, 371), (349, 348, 363, 364), (357, 356, 371, 372), (350, 349, 364, 365), (370, 369, 384, 385), (363, 362, 377, 378), (371, 370, 385, 386), (364, 363, 378, 379), (372, 371, 386, 387), (365, 364, 379, 380), (373, 372, 387, 388), (366, 365, 380, 381), (374, 373, 388, 389), (367, 366, 381, 382), (625, 612, 480, 28), (368, 367, 382, 383), (361, 270, 376), (619, 637, 104, 119), (369, 368, 383, 384), (362, 361, 376, 377), (389, 388, 403, 404), (382, 381, 396, 397), (626, 613, 315, 330), (383, 382, 397, 398), (376, 270, 391), (611, 635, 73, 74), (384, 383, 398, 399), (377, 376, 391, 392), (385, 384, 399, 400), (378, 377, 392, 393), (386, 385, 400, 401), (379, 378, 393, 394), (387, 386, 401, 402), (380, 379, 394, 395), (388, 387, 402, 403), (381, 380, 395, 396), (393, 392, 407, 408), (401, 400, 415, 416), (394, 393, 408, 409), (402, 401, 416, 417), (395, 394, 409, 410), (403, 402, 417, 418), (396, 395, 410, 411), (404, 403, 418, 419), (397, 396, 411, 412), (627, 614, 435, 450), (398, 397, 412, 413), (391, 270, 406), (614, 636, 420, 435), (399, 398, 413, 414), (392, 391, 406, 407), (400, 399, 414, 415), (412, 411, 426, 427), (628, 615, 43, 58), (413, 412, 427, 428), (406, 270, 421), (610, 632, 224, 239), (414, 413, 428, 429), (407, 406, 421, 422), (415, 414, 429, 430), (408, 407, 422, 423), (416, 415, 430, 431), (409, 408, 423, 424), (417, 416, 431, 432), (410, 409, 424, 425), (418, 417, 432, 433), (411, 410, 425, 426), (419, 418, 433, 434), (431, 430, 445, 446), (424, 423, 438, 439), (432, 431, 446, 447), (425, 424, 439, 440), (433, 432, 447, 448), (426, 425, 440, 441), (434, 433, 448, 449), (427, 426, 441, 442), (629, 616, 390, 405), (428, 427, 442, 443), (421, 270, 436), (620, 633, 345, 360), (429, 428, 443, 444), (422, 421, 436, 437), (430, 429, 444, 445), (423, 422, 437, 438), (630, 617, 149, 164), (443, 442, 457, 458), (436, 270, 451), (612, 621, 465, 480), (444, 443, 458, 459), (437, 436, 451, 452), (445, 444, 459, 460), (438, 437, 452, 453), (446, 445, 460, 461), (439, 438, 453, 454), (447, 446, 461, 462), (440, 439, 454, 455), (448, 447, 462, 463), (441, 440, 455, 456), (449, 448, 463, 464), (442, 441, 456, 457), (454, 453, 468, 469), (462, 461, 476, 477), (455, 454, 469, 470), (463, 462, 477, 478), (456, 455, 470, 471), (464, 463, 478, 479), (457, 456, 471, 472), (631, 618, 269, 285), (458, 457, 472, 473), (451, 270, 466), (459, 458, 473, 474), (452, 451, 466, 467), (460, 459, 474, 475), (453, 452, 467, 468), (461, 460, 475, 476), (641, 642, 504, 505), (643, 644, 510, 511), (645, 646, 494, 495), (644, 647, 509, 510), (648, 649, 497, 498), (650, 651, 488, 489), (652, 653, 485, 486), (647, 654, 508, 509), (655, 648, 498, 499), (656, 643, 511, 512), (657, 655, 499, 500), (651, 658, 487, 488), (659, 660, 492, 493), (661, 662, 501, 502), (663, 650, 489, 490), (664, 661, 502, 503), (665, 656, 512, 481), (658, 652, 486, 487), (642, 664, 503, 504), (660, 666, 491, 492), (649, 667, 496, 497), (668, 665, 481, 482), (669, 670, 506, 507), (670, 641, 505, 506), (666, 663, 490, 491), (646, 659, 493, 494), (662, 657, 500, 501), (653, 671, 484, 485), (671, 672, 483, 484), (654, 669, 507, 508), (667, 645, 495, 496), (672, 668, 482, 483), (500, 499, 531, 532), (485, 484, 516, 517), (499, 498, 530, 531), (488, 487, 519, 520), (502, 501, 533, 534), (487, 486, 518, 519), (501, 500, 532, 533), (490, 489, 521, 522), (504, 503, 535, 536), (489, 488, 520, 521), (503, 502, 534, 535), (492, 491, 523, 524), (506, 505, 537, 538), (491, 490, 522, 523), (505, 504, 536, 537), (494, 493, 525, 526), (508, 507, 539, 540), (493, 492, 524, 525), (482, 481, 513, 514), (507, 506, 538, 539), (496, 495, 527, 528), (481, 512, 544, 513), (510, 509, 541, 542), (495, 494, 526, 527), (484, 483, 515, 516), (509, 508, 540, 541), (498, 497, 529, 530), (483, 482, 514, 515), (512, 511, 543, 544), (497, 496, 528, 529), (486, 485, 517, 518), (511, 510, 542, 543), (724, 705, 564, 565), (725, 706, 553, 554), (726, 707, 567, 568), (706, 708, 552, 553), (707, 709, 566, 567), (727, 710, 555, 556), (728, 711, 569, 570), (710, 725, 554, 555), (711, 726, 568, 569), (729, 712, 557, 558), (730, 713, 571, 572), (712, 727, 556, 557), (731, 714, 545, 546), (713, 728, 570, 571), (732, 715, 559, 560), (714, 716, 576, 545), (733, 717, 573, 574), (715, 729, 558, 559), (734, 718, 547, 548), (717, 730, 572, 573), (735, 719, 561, 562), (718, 731, 546, 547), (716, 720, 575, 576), (719, 732, 560, 561), (736, 721, 549, 550), (720, 733, 574, 575), (705, 722, 563, 564), (721, 734, 548, 549), (722, 735, 562, 563), (708, 723, 551, 552), (709, 724, 565, 566), (723, 736, 550, 551), (545, 576, 575, 574, 573, 572, 571, 570, 569, 568, 567, 566, 565, 564, 563, 562, 561, 560, 559, 558, 557, 556, 555, 554, 553, 552, 551, 550, 549, 548, 547, 546), (208, 223, 597, 596), (13, 27, 577, 585), (329, 344, 595, 594), (133, 148, 599, 606), (88, 103, 593, 592), (253, 268, 598, 581), (449, 464, 591, 590), (57, 72, 602, 589), (42, 57, 589, 588), (419, 434, 601, 583), (163, 178, 587, 586), (374, 389, 603, 604), (479, 13, 585, 584), (404, 419, 583, 582), (238, 253, 581, 580), (284, 299, 579, 578), (27, 42, 588, 577), (193, 208, 596, 608), (118, 133, 606, 607), (359, 374, 604, 605), (389, 404, 582, 603), (72, 88, 592, 602), (434, 449, 590, 601), (223, 238, 580, 597), (314, 329, 594, 600), (148, 163, 586, 599), (268, 284, 578, 598), (103, 118, 607, 593), (464, 479, 584, 591), (344, 359, 605, 595), (178, 193, 608, 587), (299, 314, 600, 579), (596, 597, 618, 631), (585, 577, 621, 612), (594, 595, 617, 630), (606, 599, 633, 620), (592, 593, 616, 629), (581, 598, 632, 610), (590, 591, 615, 628), (589, 602, 636, 614), (588, 589, 614, 627), (583, 601, 635, 611), (586, 587, 613, 626), (604, 603, 637, 619), (584, 585, 612, 625), (582, 583, 611, 624), (580, 581, 610, 623), (578, 579, 609, 622), (577, 588, 627, 621), (608, 596, 631, 640), (607, 606, 620, 639), (605, 604, 619, 638), (603, 582, 624, 637), (602, 592, 629, 636), (601, 590, 628, 635), (597, 580, 623, 618), (600, 594, 630, 634), (599, 586, 626, 633), (598, 578, 622, 632), (593, 607, 639, 616), (591, 584, 625, 615), (595, 605, 638, 617), (587, 608, 640, 613), (579, 600, 634, 609), (58, 43, 668, 672), (239, 224, 645, 667), (420, 405, 669, 654), (73, 58, 672, 671), (74, 73, 671, 653), (315, 300, 657, 662), (209, 194, 659, 646), (164, 149, 663, 666), (390, 375, 641, 670), (405, 390, 670, 669), (43, 28, 665, 668), (254, 239, 667, 649), (179, 164, 666, 660), (360, 345, 664, 642), (104, 89, 652, 658), (28, 480, 656, 665), (345, 330, 661, 664), (149, 134, 650, 663), (330, 315, 662, 661), (194, 179, 660, 659), (119, 104, 658, 651), (300, 285, 655, 657), (480, 465, 643, 656), (285, 269, 648, 655), (435, 420, 654, 647), (89, 74, 653, 652), (134, 119, 651, 650), (269, 254, 649, 648), (450, 435, 647, 644), (224, 209, 646, 645), (465, 450, 644, 643), (375, 360, 642, 641), (519, 518, 701, 704), (534, 533, 673, 680), (520, 519, 704, 679), (531, 530, 698, 703), (517, 516, 696, 702), (532, 531, 703, 674), (543, 542, 694, 700), (518, 517, 702, 701), (529, 528, 691, 699), (544, 543, 700, 693), (515, 514, 689, 697), (530, 529, 699, 698), (541, 540, 687, 695), (516, 515, 697, 696), (527, 526, 685, 692), (542, 541, 695, 694), (513, 544, 693, 690), (528, 527, 692, 691), (539, 538, 683, 688), (514, 513, 690, 689), (525, 524, 681, 686), (540, 539, 688, 687), (526, 525, 686, 685), (537, 536, 677, 684), (523, 522, 675, 682), (538, 537, 684, 683), (524, 523, 682, 681), (535, 534, 680, 678), (521, 520, 679, 676), (536, 535, 678, 677), (522, 521, 676, 675), (533, 532, 674, 673), (704, 701, 736, 723), (680, 673, 724, 709), (679, 704, 723, 708), (703, 698, 735, 722), (702, 696, 734, 721), (674, 703, 722, 705), (700, 694, 733, 720), (701, 702, 721, 736), (699, 691, 732, 719), (693, 700, 720, 716), (697, 689, 731, 718), (698, 699, 719, 735), (695, 687, 730, 717), (696, 697, 718, 734), (692, 685, 729, 715), (694, 695, 717, 733), (690, 693, 716, 714), (691, 692, 715, 732), (688, 683, 728, 713), (689, 690, 714, 731), (686, 681, 727, 712), (687, 688, 713, 730), (685, 686, 712, 729), (684, 677, 726, 711), (682, 675, 725, 710), (683, 684, 711, 728), (681, 682, 710, 727), (678, 680, 709, 707), (676, 679, 708, 706), (677, 678, 707, 726), (675, 676, 706, 725), (673, 674, 705, 724)])
me_sphere.polygons.foreach_set('use_smooth', [True] * 737)
_uv = me_sphere.uv_layers.new(name='UVMap')
_uv.uv.foreach_set('vector', [0.668, 0.2227, 0.668, 0.3086, 0.6465, 0.3086, 0.6465, 0.2227, 0.668, 0.8535, 0.668, 0.916, 0.6465, 0.916, 0.6465, 0.8535, 0.668, 0.1465, 0.668, 0.2227, 0.6465, 0.2227, 0.6465, 0.1465, 0.668, 0.7773, 0.668, 0.8535, 0.6465, 0.8535, 0.6465, 0.7773, 0.668, 0.08398, 0.668, 0.1465, 0.6465, 0.1465, 0.6465, 0.08398, 0.668, 0.6914, 0.668, 0.7773, 0.6465, 0.7773, 0.6465, 0.6914, 0.668, 0.03809, 0.668, 0.08398, 0.6465, 0.08398, 0.6465, 0.03809, 0.668, 0.5977, 0.668, 0.6914, 0.6465, 0.6914, 0.6465, 0.5977, 0.668, 0.5, 0.668, 0.5977, 0.6465, 0.5977, 0.6465, 0.5, 0.668, 0.9902, 1.0, 1.0, 0.6465, 0.9902, 0.668, 0.4023, 0.668, 0.5, 0.6465, 0.5, 0.6465, 0.4023, 0.668, 0.9619, 0.668, 0.9902, 0.6465, 0.9902, 0.6465, 0.9619, 0.668, 0.3086, 0.668, 0.4023, 0.6465, 0.4023, 0.6465, 0.3086, 0.668, 0.916, 0.668, 0.9619, 0.6465, 0.9619, 0.6465, 0.916, 0.6465, 0.3086, 0.6465, 0.4023, 0.626, 0.4023, 0.626, 0.3086, 0.6465, 0.916, 0.6465, 0.9619, 0.626, 0.9619, 0.626, 0.916, 0.6465, 0.2227, 0.6465, 0.3086, 0.626, 0.3086, 0.626, 0.2227, 0.6465, 0.8535, 0.6465, 0.916, 0.626, 0.916, 0.626, 0.8535, 0.6465, 0.1465, 0.6465, 0.2227, 0.626, 0.2227, 0.626, 0.1465, 0.6465, 0.7773, 0.6465, 0.8535, 0.626, 0.8535, 0.626, 0.7773, 0.6465, 0.08398, 0.6465, 0.1465, 0.626, 0.1465, 0.626, 0.08398, 0.6465, 0.6914, 0.6465, 0.7773, 0.626, 0.7773, 0.626, 0.6914, 0.6465, 0.03809, 0.6465, 0.08398, 0.626, 0.08398, 0.626, 0.03809, 0.6465, 0.5977, 0.6465, 0.6914, 0.626, 0.6914, 0.626, 0.5977, 0.6465, 0.5, 0.6465, 0.5977, 0.626, 0.5977, 0.626, 0.5, 0.6465, 0.9902, 0.332, 1.0, 0.626, 0.9902, 0.6465, 0.4023, 0.6465, 0.5, 0.626, 0.5, 0.626, 0.4023, 0.6465, 0.9619, 0.6465, 0.9902, 0.626, 0.9902, 0.626, 0.9619, 0.626, 0.03809, 0.626, 0.08398, 0.6055, 0.08398, 0.6055, 0.03809, 0.626, 0.5977, 0.626, 0.6914, 0.6055, 0.6914, 0.6055, 0.5977, 0.626, 0.5, 0.626, 0.5977, 0.6055, 0.5977, 0.6055, 0.5, 0.626, 0.9902, 0.332, 1.0, 0.6055, 0.9902, 0.626, 0.4023, 0.626, 0.5, 0.6055, 0.5, 0.6055, 0.4023, 0.626, 0.9619, 0.626, 0.9902, 0.6055, 0.9902, 0.6055, 0.9619, 0.626, 0.3086, 0.626, 0.4023, 0.6055, 0.4023, 0.6055, 0.3086, 0.626, 0.916, 0.626, 0.9619, 0.6055, 0.9619, 0.6055, 0.916, 0.626, 0.2227, 0.626, 0.3086, 0.6055, 0.3086, 0.6055, 0.2227, 0.626, 0.8535, 0.626, 0.916, 0.6055, 0.916, 0.6055, 0.8535, 0.626, 0.1465, 0.626, 0.2227, 0.6055, 0.2227, 0.6055, 0.1465, 0.626, 0.7773, 0.626, 0.8535, 0.6055, 0.8535, 0.6055, 0.7773, 0.626, 0.08398, 0.626, 0.1465, 0.6055, 0.1465, 0.6055, 0.08398, 0.626, 0.6914, 0.626, 0.7773, 0.6055, 0.7773, 0.6055, 0.6914, 0.6055, 0.916, 0.6055, 0.9619, 0.584, 0.9619, 0.584, 0.916, 0.6055, 0.2227, 0.6055, 0.3086, 0.584, 0.3086, 0.584, 0.2227, 0.6055, 0.8535, 0.6055, 0.916, 0.584, 0.916, 0.584, 0.8535, 0.6055, 0.1465, 0.6055, 0.2227, 0.584, 0.2227, 0.584, 0.1465, 0.6055, 0.7773, 0.6055, 0.8535, 0.584, 0.8535, 0.584, 0.7773, 0.6055, 0.08398, 0.6055, 0.1465, 0.584, 0.1465, 0.584, 0.08398, 0.6055, 0.6914, 0.6055, 0.7773, 0.584, 0.7773, 0.584, 0.6914, 0.6055, 0.03809, 0.6055, 0.08398, 0.584, 0.08398, 0.584, 0.03809, 0.6055, 0.5977, 0.6055, 0.6914, 0.584, 0.6914, 0.584, 0.5977, 0.6055, 0.5, 0.6055, 0.5977, 0.584, 0.5977, 0.584, 0.5, 0.6055, 0.9902, 0.332, 1.0, 0.584, 0.9902, 0.6055, 0.4023, 0.6055, 0.5, 0.584, 0.5, 0.584, 0.4023, 0.6055, 0.9619, 0.6055, 0.9902, 0.584, 0.9902, 0.584, 0.9619, 0.6055, 0.3086, 0.6055, 0.4023, 0.584, 0.4023, 0.584, 0.3086, 0.584, 0.5977, 0.584, 0.6914, 0.5635, 0.6914, 0.5635, 0.5977, 0.584, 0.5, 0.584, 0.5977, 0.5635, 0.5977, 0.5635, 0.5, 0.584, 0.9902, 0.332, 1.0, 0.5635, 0.9902, 0.584, 0.4023, 0.584, 0.5, 0.5635, 0.5, 0.5635, 0.4023, 0.584, 0.9619, 0.584, 0.9902, 0.5635, 0.9902, 0.5635, 0.9619, 0.584, 0.3086, 0.584, 0.4023, 0.5635, 0.4023, 0.5635, 0.3086, 0.584, 0.916, 0.584, 0.9619, 0.5635, 0.9619, 0.5635, 0.916, 0.584, 0.2227, 0.584, 0.3086, 0.5635, 0.3086, 0.5635, 0.2227, 0.584, 0.8535, 0.584, 0.916, 0.5635, 0.916, 0.5635, 0.8535, 0.584, 0.1465, 0.584, 0.2227, 0.5635, 0.2227, 0.5635, 0.1465, 0.584, 0.7773, 0.584, 0.8535, 0.5635, 0.8535, 0.5635, 0.7773, 0.584, 0.08398, 0.584, 0.1465, 0.5635, 0.1465, 0.5635, 0.08398, 0.584, 0.6914, 0.584, 0.7773, 0.5635, 0.7773, 0.5635, 0.6914, 0.584, 0.03809, 0.584, 0.08398, 0.5635, 0.08398, 0.5635, 0.03809, 0.5635, 0.2227, 0.5635, 0.3086, 0.543, 0.3086, 0.543, 0.2227, 0.5635, 0.8535, 0.5635, 0.916, 0.543, 0.916, 0.543, 0.8535, 0.5635, 0.1465, 0.5635, 0.2227, 0.543, 0.2227, 0.543, 0.1465, 0.5635, 0.7773, 0.5635, 0.8535, 0.543, 0.8535, 0.543, 0.7773, 0.5635, 0.08398, 0.5635, 0.1465, 0.543, 0.1465, 0.543, 0.08398, 0.5635, 0.6914, 0.5635, 0.7773, 0.543, 0.7773, 0.543, 0.6914, 0.5635, 0.03809, 0.5635, 0.08398, 0.543, 0.08398, 0.543, 0.03809, 0.5635, 0.5977, 0.5635, 0.6914, 0.543, 0.6914, 0.543, 0.5977, 0.5635, 0.5, 0.5635, 0.5977, 0.543, 0.5977, 0.543, 0.5, 0.5635, 0.9902, 0.332, 1.0, 0.543, 0.9902, 0.5635, 0.4023, 0.5635, 0.5, 0.543, 0.5, 0.543, 0.4023, 0.5635, 0.9619, 0.5635, 0.9902, 0.543, 0.9902, 0.543, 0.9619, 0.5635, 0.3086, 0.5635, 0.4023, 0.543, 0.4023, 0.543, 0.3086, 0.5635, 0.916, 0.5635, 0.9619, 0.543, 0.9619, 0.543, 0.916, 0.1464, 0.1464, 0.08427, 0.2222, 0.08427, 0.2222, 0.1464, 0.1464, 0.543, 0.5, 0.543, 0.5977, 0.5215, 0.5977, 0.5215, 0.5, 0.543, 0.9902, 0.332, 1.0, 0.5215, 0.9902, 0.543, 0.4023, 0.543, 0.5, 0.5215, 0.5, 0.5215, 0.4023, 0.543, 0.9619, 0.543, 0.9902, 0.5215, 0.9902, 0.5215, 0.9619, 0.543, 0.3086, 0.543, 0.4023, 0.5215, 0.4023, 0.5215, 0.3086, 0.543, 0.916, 0.543, 0.9619, 0.5215, 0.9619, 0.5215, 0.916, 0.543, 0.2227, 0.543, 0.3086, 0.5215, 0.3086, 0.5215, 0.2227, 0.543, 0.8535, 0.543, 0.916, 0.5215, 0.916, 0.5215, 0.8535, 0.543, 0.1465, 0.543, 0.2227, 0.5215, 0.2227, 0.5215, 0.1465, 0.543, 0.7773, 0.543, 0.8535, 0.5215, 0.8535, 0.5215, 0.7773, 0.543, 0.08398, 0.543, 0.1465, 0.5215, 0.1465, 0.5215, 0.08398, 0.543, 0.6914, 0.543, 0.7773, 0.5215, 0.7773, 0.5215, 0.6914, 0.543, 0.03809, 0.543, 0.08398, 0.5215, 0.08398, 0.5215, 0.03809, 0.543, 0.5977, 0.543, 0.6914, 0.5215, 0.6914, 0.5215, 0.5977, 0.5215, 0.1465, 0.5215, 0.2227, 0.501, 0.2227, 0.501, 0.1465, 0.5215, 0.7773, 0.5215, 0.8535, 0.501, 0.8535, 0.501, 0.7773, 0.5215, 0.08398, 0.5215, 0.1465, 0.501, 0.1465, 0.501, 0.08398, 0.5215, 0.6914, 0.5215, 0.7773, 0.501, 0.7773, 0.501, 0.6914, 0.5215, 0.03809, 0.5215, 0.08398, 0.501, 0.08398, 0.501, 0.03809, 0.5215, 0.5977, 0.5215, 0.6914, 0.501, 0.6914, 0.501, 0.5977, 0.8536, 0.1464, 0.7778, 0.08427, 0.7778, 0.08427, 0.8536, 0.1464, 0.5215, 0.5, 0.5215, 0.5977, 0.501, 0.5977, 0.501, 0.5, 0.5215, 0.9902, 0.332, 1.0, 0.501, 0.9902, 0.5215, 0.4023, 0.5215, 0.5, 0.501, 0.5, 0.501, 0.4023, 0.5215, 0.9619, 0.5215, 0.9902, 0.501, 0.9902, 0.501, 0.9619, 0.5215, 0.3086, 0.5215, 0.4023, 0.501, 0.4023, 0.501, 0.3086, 0.5215, 0.916, 0.5215, 0.9619, 0.501, 0.9619, 0.501, 0.916, 0.5215, 0.2227, 0.5215, 0.3086, 0.501, 0.3086, 0.501, 0.2227, 0.5215, 0.8535, 0.5215, 0.916, 0.501, 0.916, 0.501, 0.8535, 0.501, 0.9902, 0.332, 1.0, 0.4795, 0.9902, 0.501, 0.4023, 0.501, 0.5, 0.4795, 0.5, 0.4795, 0.4023, 0.501, 0.9619, 0.501, 0.9902, 0.4795, 0.9902, 0.4795, 0.9619, 0.501, 0.3086, 0.501, 0.4023, 0.4795, 0.4023, 0.4795, 0.3086, 0.501, 0.916, 0.501, 0.9619, 0.4795, 0.9619, 0.4795, 0.916, 0.501, 0.2227, 0.501, 0.3086, 0.4795, 0.3086, 0.4795, 0.2227, 0.501, 0.8535, 0.501, 0.916, 0.4795, 0.916, 0.4795, 0.8535, 0.501, 0.1465, 0.501, 0.2227, 0.4795, 0.2227, 0.4795, 0.1465, 0.501, 0.7773, 0.501, 0.8535, 0.4795, 0.8535, 0.4795, 0.7773, 0.501, 0.08398, 0.501, 0.1465, 0.4795, 0.1465, 0.4795, 0.08398, 0.501, 0.6914, 0.501, 0.7773, 0.4795, 0.7773, 0.4795, 0.6914, 0.501, 0.03809, 0.501, 0.08398, 0.4795, 0.08398, 0.4795, 0.03809, 0.501, 0.5977, 0.501, 0.6914, 0.4795, 0.6914, 0.4795, 0.5977, 0.009607, 0.4025, 0.0, 0.5, 0.0, 0.5, 0.009607, 0.4025, 0.501, 0.5, 0.501, 0.5977, 0.4795, 0.5977, 0.4795, 0.5, 0.4795, 0.7773, 0.4795, 0.8535, 0.459, 0.8535, 0.459, 0.7773, 0.4795, 0.08398, 0.4795, 0.1465, 0.459, 0.1465, 0.459, 0.08398, 0.4795, 0.6914, 0.4795, 0.7773, 0.459, 0.7773, 0.459, 0.6914, 0.4795, 0.03809, 0.4795, 0.08398, 0.459, 0.08398, 0.459, 0.03809, 0.4795, 0.5977, 0.4795, 0.6914, 0.459, 0.6914, 0.459, 0.5977, 0.4025, 0.9904, 0.5, 1.0, 0.5, 1.0, 0.4025, 0.9904, 0.4795, 0.5, 0.4795, 0.5977, 0.459, 0.5977, 0.459, 0.5, 0.4795, 0.9902, 0.332, 1.0, 0.459, 0.9902, 0.4795, 0.4023, 0.4795, 0.5, 0.459, 0.5, 0.459, 0.4023, 0.4795, 0.9619, 0.4795, 0.9902, 0.459, 0.9902, 0.459, 0.9619, 0.4795, 0.3086, 0.4795, 0.4023, 0.459, 0.4023, 0.459, 0.3086, 0.4795, 0.916, 0.4795, 0.9619, 0.459, 0.9619, 0.459, 0.916, 0.4795, 0.2227, 0.4795, 0.3086, 0.459, 0.3086, 0.459, 0.2227, 0.4795, 0.8535, 0.4795, 0.916, 0.459, 0.916, 0.459, 0.8535, 0.4795, 0.1465, 0.4795, 0.2227, 0.459, 0.2227, 0.459, 0.1465, 0.459, 0.4023, 0.459, 0.5, 0.4385, 0.5, 0.4385, 0.4023, 0.459, 0.9619, 0.459, 0.9902, 0.4385, 0.9902, 0.4385, 0.9619, 0.459, 0.3086, 0.459, 0.4023, 0.4385, 0.4023, 0.4385, 0.3086, 0.459, 0.916, 0.459, 0.9619, 0.4385, 0.9619, 0.4385, 0.916, 0.459, 0.2227, 0.459, 0.3086, 0.4385, 0.3086, 0.4385, 0.2227, 0.459, 0.8535, 0.459, 0.916, 0.4385, 0.916, 0.4385, 0.8535, 0.459, 0.1465, 0.459, 0.2227, 0.4385, 0.2227, 0.4385, 0.1465, 0.459, 0.7773, 0.459, 0.8535, 0.4385, 0.8535, 0.4385, 0.7773, 0.459, 0.08398, 0.459, 0.1465, 0.4385, 0.1465, 0.4385, 0.08398, 0.459, 0.6914, 0.459, 0.7773, 0.4385, 0.7773, 0.4385, 0.6914, 0.459, 0.03809, 0.459, 0.08398, 0.4385, 0.08398, 0.4385, 0.03809, 0.459, 0.5977, 0.459, 0.6914, 0.4385, 0.6914, 0.4385, 0.5977, 0.9904, 0.5975, 1.0, 0.5, 1.0, 0.5, 0.9904, 0.5975, 0.459, 0.5, 0.459, 0.5977, 0.4385, 0.5977, 0.4385, 0.5, 0.459, 0.9902, 0.332, 1.0, 0.4385, 0.9902, 0.4385, 0.08398, 0.4385, 0.1465, 0.417, 0.1465, 0.417, 0.08398, 0.4385, 0.6914, 0.4385, 0.7773, 0.417, 0.7773, 0.417, 0.6914, 0.4385, 0.03809, 0.4385, 0.08398, 0.417, 0.08398, 0.417, 0.03809, 0.4385, 0.5977, 0.4385, 0.6914, 0.417, 0.6914, 0.417, 0.5977, 0.3087, 0.03806, 0.2222, 0.08427, 0.2222, 0.08427, 0.3087, 0.03806, 0.4385, 0.5, 0.4385, 0.5977, 0.417, 0.5977, 0.417, 0.5, 0.4385, 0.9902, 0.332, 1.0, 0.417, 0.9902, 0.4385, 0.4023, 0.4385, 0.5, 0.417, 0.5, 0.417, 0.4023, 0.4385, 0.9619, 0.4385, 0.9902, 0.417, 0.9902, 0.417, 0.9619, 0.4385, 0.3086, 0.4385, 0.4023, 0.417, 0.4023, 0.417, 0.3086, 0.4385, 0.916, 0.4385, 0.9619, 0.417, 0.9619, 0.417, 0.916, 0.4385, 0.2227, 0.4385, 0.3086, 0.417, 0.3086, 0.417, 0.2227, 0.4385, 0.8535, 0.4385, 0.916, 0.417, 0.916, 0.417, 0.8535, 0.4385, 0.1465, 0.4385, 0.2227, 0.417, 0.2227, 0.417, 0.1465, 0.4385, 0.7773, 0.4385, 0.8535, 0.417, 0.8535, 0.417, 0.7773, 0.417, 0.9619, 0.417, 0.9902, 0.3965, 0.9902, 0.3965, 0.9619, 0.417, 0.3086, 0.417, 0.4023, 0.3965, 0.4023, 0.3965, 0.3086, 0.417, 0.916, 0.417, 0.9619, 0.3965, 0.9619, 0.3965, 0.916, 0.417, 0.2227, 0.417, 0.3086, 0.3965, 0.3086, 0.3965, 0.2227, 0.417, 0.8535, 0.417, 0.916, 0.3965, 0.916, 0.3965, 0.8535, 0.417, 0.1465, 0.417, 0.2227, 0.3965, 0.2227, 0.3965, 0.1465, 0.417, 0.7773, 0.417, 0.8535, 0.3965, 0.8535, 0.3965, 0.7773, 0.417, 0.08398, 0.417, 0.1465, 0.3965, 0.1465, 0.3965, 0.08398, 0.417, 0.6914, 0.417, 0.7773, 0.3965, 0.7773, 0.3965, 0.6914, 0.417, 0.03809, 0.417, 0.08398, 0.3965, 0.08398, 0.3965, 0.03809, 0.417, 0.5977, 0.417, 0.6914, 0.3965, 0.6914, 0.3965, 0.5977, 0.9619, 0.3087, 0.9157, 0.2222, 0.9157, 0.2222, 0.9619, 0.3087, 0.417, 0.5, 0.417, 0.5977, 0.3965, 0.5977, 0.3965, 0.5, 0.417, 0.9902, 0.332, 1.0, 0.3965, 0.9902, 0.417, 0.4023, 0.417, 0.5, 0.3965, 0.5, 0.3965, 0.4023, 0.3965, 0.6914, 0.3965, 0.7773, 0.376, 0.7773, 0.376, 0.6914, 0.3965, 0.03809, 0.3965, 0.08398, 0.376, 0.08398, 0.376, 0.03809, 0.3965, 0.5977, 0.3965, 0.6914, 0.376, 0.6914, 0.376, 0.5977, 0.08427, 0.2222, 0.03806, 0.3087, 0.03806, 0.3087, 0.08427, 0.2222, 0.3965, 0.5, 0.3965, 0.5977, 0.376, 0.5977, 0.376, 0.5, 0.3965, 0.9902, 0.332, 1.0, 0.376, 0.9902, 0.3965, 0.4023, 0.3965, 0.5, 0.376, 0.5, 0.376, 0.4023, 0.3965, 0.9619, 0.3965, 0.9902, 0.376, 0.9902, 0.376, 0.9619, 0.3965, 0.3086, 0.3965, 0.4023, 0.376, 0.4023, 0.376, 0.3086, 0.3965, 0.916, 0.3965, 0.9619, 0.376, 0.9619, 0.376, 0.916, 0.3965, 0.2227, 0.3965, 0.3086, 0.376, 0.3086, 0.376, 0.2227, 0.3965, 0.8535, 0.3965, 0.916, 0.376, 0.916, 0.376, 0.8535, 0.3965, 0.1465, 0.3965, 0.2227, 0.376, 0.2227, 0.376, 0.1465, 0.3965, 0.7773, 0.3965, 0.8535, 0.376, 0.8535, 0.376, 0.7773, 0.3965, 0.08398, 0.3965, 0.1465, 0.376, 0.1465, 0.376, 0.08398, 0.376, 0.3086, 0.376, 0.4023, 0.3545, 0.4023, 0.3545, 0.3086, 0.376, 0.916, 0.376, 0.9619, 0.3545, 0.9619, 0.3545, 0.916, 0.376, 0.2227, 0.376, 0.3086, 0.3545, 0.3086, 0.3545, 0.2227, 0.376, 0.8535, 0.376, 0.916, 0.3545, 0.916, 0.3545, 0.8535, 0.376, 0.1465, 0.376, 0.2227, 0.3545, 0.2227, 0.3545, 0.1465, 0.376, 0.7773, 0.376, 0.8535, 0.3545, 0.8535, 0.3545, 0.7773, 0.376, 0.08398, 0.376, 0.1465, 0.3545, 0.1465, 0.3545, 0.08398, 0.376, 0.6914, 0.376, 0.7773, 0.3545, 0.7773, 0.3545, 0.6914, 0.376, 0.03809, 0.376, 0.08398, 0.3545, 0.08398, 0.3545, 0.03809, 0.376, 0.5977, 0.376, 0.6914, 0.3545, 0.6914, 0.3545, 0.5977, 0.5975, 0.009607, 0.5, 0.0, 0.5, 0.0, 0.5975, 0.009607, 0.376, 0.5, 0.376, 0.5977, 0.3545, 0.5977, 0.3545, 0.5, 0.376, 0.9902, 0.332, 1.0, 0.3545, 0.9902, 0.376, 0.4023, 0.376, 0.5, 0.3545, 0.5, 0.3545, 0.4023, 0.376, 0.9619, 0.376, 0.9902, 0.3545, 0.9902, 0.3545, 0.9619, 0.3545, 0.03809, 0.3545, 0.08398, 0.334, 0.08398, 0.334, 0.03809, 0.3545, 0.5977, 0.3545, 0.6914, 0.334, 0.6914, 0.334, 0.5977, 0.2222, 0.9157, 0.3087, 0.9619, 0.3087, 0.9619, 0.2222, 0.9157, 0.3545, 0.5, 0.3545, 0.5977, 0.334, 0.5977, 0.334, 0.5, 0.3545, 0.9902, 0.332, 1.0, 0.334, 0.9902, 0.3545, 0.4023, 0.3545, 0.5, 0.334, 0.5, 0.334, 0.4023, 0.3545, 0.9619, 0.3545, 0.9902, 0.334, 0.9902, 0.334, 0.9619, 0.3545, 0.3086, 0.3545, 0.4023, 0.334, 0.4023, 0.334, 0.3086, 0.3545, 0.916, 0.3545, 0.9619, 0.334, 0.9619, 0.334, 0.916, 0.3545, 0.2227, 0.3545, 0.3086, 0.334, 0.3086, 0.334, 0.2227, 0.3545, 0.8535, 0.3545, 0.916, 0.334, 0.916, 0.334, 0.8535, 0.3545, 0.1465, 0.3545, 0.2227, 0.334, 0.2227, 0.334, 0.1465, 0.3545, 0.7773, 0.3545, 0.8535, 0.334, 0.8535, 0.334, 0.7773, 0.3545, 0.08398, 0.3545, 0.1465, 0.334, 0.1465, 0.334, 0.08398, 0.3545, 0.6914, 0.3545, 0.7773, 0.334, 0.7773, 0.334, 0.6914, 0.334, 0.2227, 0.334, 0.3086, 0.3135, 0.3086, 0.3135, 0.2227, 0.334, 0.8535, 0.334, 0.916, 0.3135, 0.916, 0.3135, 0.8535, 0.334, 0.1465, 0.334, 0.2227, 0.3135, 0.2227, 0.3135, 0.1465, 0.334, 0.7773, 0.334, 0.8535, 0.3135, 0.8535, 0.3135, 0.7773, 0.334, 0.08398, 0.334, 0.1465, 0.3135, 0.1465, 0.3135, 0.08398, 0.334, 0.6914, 0.334, 0.7773, 0.3135, 0.7773, 0.3135, 0.6914, 0.334, 0.03809, 0.334, 0.08398, 0.3135, 0.08398, 0.3135, 0.03809, 0.334, 0.5977, 0.334, 0.6914, 0.3135, 0.6914, 0.3135, 0.5977, 0.9157, 0.7778, 0.9619, 0.6913, 0.9619, 0.6913, 0.9157, 0.7778, 0.334, 0.5, 0.334, 0.5977, 0.3135, 0.5977, 0.3135, 0.5, 0.334, 0.9902, 0.332, 1.0, 0.3135, 0.9902, 0.334, 0.4023, 0.334, 0.5, 0.3135, 0.5, 0.3135, 0.4023, 0.334, 0.9619, 0.334, 0.9902, 0.3135, 0.9902, 0.3135, 0.9619, 0.334, 0.3086, 0.334, 0.4023, 0.3135, 0.4023, 0.3135, 0.3086, 0.334, 0.916, 0.334, 0.9619, 0.3135, 0.9619, 0.3135, 0.916, 0.03806, 0.6913, 0.08427, 0.7778, 0.08427, 0.7778, 0.03806, 0.6913, 0.3135, 0.5, 0.3135, 0.5977, 0.292, 0.5977, 0.292, 0.5, 0.3135, 0.9902, 0.332, 1.0, 0.292, 0.9902, 0.3135, 0.4023, 0.3135, 0.5, 0.292, 0.5, 0.292, 0.4023, 0.3135, 0.9619, 0.3135, 0.9902, 0.292, 0.9902, 0.292, 0.9619, 0.3135, 0.3086, 0.3135, 0.4023, 0.292, 0.4023, 0.292, 0.3086, 0.3135, 0.916, 0.3135, 0.9619, 0.292, 0.9619, 0.292, 0.916, 0.3135, 0.2227, 0.3135, 0.3086, 0.292, 0.3086, 0.292, 0.2227, 0.3135, 0.8535, 0.3135, 0.916, 0.292, 0.916, 0.292, 0.8535, 0.3135, 0.1465, 0.3135, 0.2227, 0.292, 0.2227, 0.292, 0.1465, 0.3135, 0.7773, 0.3135, 0.8535, 0.292, 0.8535, 0.292, 0.7773, 0.3135, 0.08398, 0.3135, 0.1465, 0.292, 0.1465, 0.292, 0.08398, 0.3135, 0.6914, 0.3135, 0.7773, 0.292, 0.7773, 0.292, 0.6914, 0.3135, 0.03809, 0.3135, 0.08398, 0.292, 0.08398, 0.292, 0.03809, 0.3135, 0.5977, 0.3135, 0.6914, 0.292, 0.6914, 0.292, 0.5977, 0.292, 0.8535, 0.292, 0.916, 0.2715, 0.916, 0.2715, 0.8535, 0.292, 0.1465, 0.292, 0.2227, 0.2715, 0.2227, 0.2715, 0.1465, 0.292, 0.7773, 0.292, 0.8535, 0.2715, 0.8535, 0.2715, 0.7773, 0.292, 0.08398, 0.292, 0.1465, 0.2715, 0.1465, 0.2715, 0.08398, 0.292, 0.6914, 0.292, 0.7773, 0.2715, 0.7773, 0.2715, 0.6914, 0.292, 0.03809, 0.292, 0.08398, 0.2715, 0.08398, 0.2715, 0.03809, 0.292, 0.5977, 0.292, 0.6914, 0.2715, 0.6914, 0.2715, 0.5977, 0.0, 0.5, 0.009607, 0.5975, 0.009607, 0.5975, 0.0, 0.5, 0.292, 0.5, 0.292, 0.5977, 0.2715, 0.5977, 0.2715, 0.5, 0.292, 0.9902, 0.332, 1.0, 0.2715, 0.9902, 0.292, 0.4023, 0.292, 0.5, 0.2715, 0.5, 0.2715, 0.4023, 0.292, 0.9619, 0.292, 0.9902, 0.2715, 0.9902, 0.2715, 0.9619, 0.292, 0.3086, 0.292, 0.4023, 0.2715, 0.4023, 0.2715, 0.3086, 0.292, 0.916, 0.292, 0.9619, 0.2715, 0.9619, 0.2715, 0.916, 0.292, 0.2227, 0.292, 0.3086, 0.2715, 0.3086, 0.2715, 0.2227, 0.2715, 0.5, 0.2715, 0.5977, 0.25, 0.5977, 0.25, 0.5, 0.2715, 0.9902, 0.332, 1.0, 0.25, 0.9902, 0.2715, 0.4023, 0.2715, 0.5, 0.25, 0.5, 0.25, 0.4023, 0.2715, 0.9619, 0.2715, 0.9902, 0.25, 0.9902, 0.25, 0.9619, 0.2715, 0.3086, 0.2715, 0.4023, 0.25, 0.4023, 0.25, 0.3086, 0.2715, 0.916, 0.2715, 0.9619, 0.25, 0.9619, 0.25, 0.916, 0.2715, 0.2227, 0.2715, 0.3086, 0.25, 0.3086, 0.25, 0.2227, 0.2715, 0.8535, 0.2715, 0.916, 0.25, 0.916, 0.25, 0.8535, 0.2715, 0.1465, 0.2715, 0.2227, 0.25, 0.2227, 0.25, 0.1465, 0.2715, 0.7773, 0.2715, 0.8535, 0.25, 0.8535, 0.25, 0.7773, 0.2715, 0.08398, 0.2715, 0.1465, 0.25, 0.1465, 0.25, 0.08398, 0.2715, 0.6914, 0.2715, 0.7773, 0.25, 0.7773, 0.25, 0.6914, 0.2715, 0.03809, 0.2715, 0.08398, 0.25, 0.08398, 0.25, 0.03809, 0.2715, 0.5977, 0.2715, 0.6914, 0.25, 0.6914, 0.25, 0.5977, 1.0, 0.5, 0.9904, 0.4025, 0.9904, 0.4025, 1.0, 0.5, 0.25, 0.1465, 0.25, 0.2227, 0.2295, 0.2227, 0.2295, 0.1465, 0.25, 0.7773, 0.25, 0.8535, 0.2295, 0.8535, 0.2295, 0.7773, 0.25, 0.08398, 0.25, 0.1465, 0.2295, 0.1465, 0.2295, 0.08398, 0.25, 0.6914, 0.25, 0.7773, 0.2295, 0.7773, 0.2295, 0.6914, 0.25, 0.03809, 0.25, 0.08398, 0.2295, 0.08398, 0.2295, 0.03809, 0.25, 0.5977, 0.25, 0.6914, 0.2295, 0.6914, 0.2295, 0.5977, 0.7778, 0.08427, 0.6913, 0.03806, 0.6913, 0.03806, 0.7778, 0.08427, 0.25, 0.5, 0.25, 0.5977, 0.2295, 0.5977, 0.2295, 0.5, 0.25, 0.9902, 0.332, 1.0, 0.2295, 0.9902, 0.25, 0.4023, 0.25, 0.5, 0.2295, 0.5, 0.2295, 0.4023, 0.25, 0.9619, 0.25, 0.9902, 0.2295, 0.9902, 0.2295, 0.9619, 0.25, 0.3086, 0.25, 0.4023, 0.2295, 0.4023, 0.2295, 0.3086, 0.25, 0.916, 0.25, 0.9619, 0.2295, 0.9619, 0.2295, 0.916, 0.25, 0.2227, 0.25, 0.3086, 0.2295, 0.3086, 0.2295, 0.2227, 0.25, 0.8535, 0.25, 0.916, 0.2295, 0.916, 0.2295, 0.8535, 0.2295, 0.9902, 0.332, 1.0, 0.209, 0.9902, 0.2295, 0.4023, 0.2295, 0.5, 0.209, 0.5, 0.209, 0.4023, 0.2295, 0.9619, 0.2295, 0.9902, 0.209, 0.9902, 0.209, 0.9619, 0.2295, 0.3086, 0.2295, 0.4023, 0.209, 0.4023, 0.209, 0.3086, 0.2295, 0.916, 0.2295, 0.9619, 0.209, 0.9619, 0.209, 0.916, 0.2295, 0.2227, 0.2295, 0.3086, 0.209, 0.3086, 0.209, 0.2227, 0.2295, 0.8535, 0.2295, 0.916, 0.209, 0.916, 0.209, 0.8535, 0.2295, 0.1465, 0.2295, 0.2227, 0.209, 0.2227, 0.209, 0.1465, 0.2295, 0.7773, 0.2295, 0.8535, 0.209, 0.8535, 0.209, 0.7773, 0.2295, 0.08398, 0.2295, 0.1465, 0.209, 0.1465, 0.209, 0.08398, 0.2295, 0.6914, 0.2295, 0.7773, 0.209, 0.7773, 0.209, 0.6914, 0.2295, 0.03809, 0.2295, 0.08398, 0.209, 0.08398, 0.209, 0.03809, 0.2295, 0.5977, 0.2295, 0.6914, 0.209, 0.6914, 0.209, 0.5977, 0.6913, 0.9619, 0.7778, 0.9157, 0.7778, 0.9157, 0.6913, 0.9619, 0.2295, 0.5, 0.2295, 0.5977, 0.209, 0.5977, 0.209, 0.5, 0.209, 0.7773, 0.209, 0.8535, 0.1875, 0.8535, 0.1875, 0.7773, 0.209, 0.08398, 0.209, 0.1465, 0.1875, 0.1465, 0.1875, 0.08398, 0.209, 0.6914, 0.209, 0.7773, 0.1875, 0.7773, 0.1875, 0.6914, 0.209, 0.03809, 0.209, 0.08398, 0.1875, 0.08398, 0.1875, 0.03809, 0.209, 0.5977, 0.209, 0.6914, 0.1875, 0.6914, 0.1875, 0.5977, 0.2222, 0.08427, 0.1464, 0.1464, 0.1464, 0.1464, 0.2222, 0.08427, 0.209, 0.5, 0.209, 0.5977, 0.1875, 0.5977, 0.1875, 0.5, 0.209, 0.9902, 0.332, 1.0, 0.1875, 0.9902, 0.209, 0.4023, 0.209, 0.5, 0.1875, 0.5, 0.1875, 0.4023, 0.209, 0.9619, 0.209, 0.9902, 0.1875, 0.9902, 0.1875, 0.9619, 0.209, 0.3086, 0.209, 0.4023, 0.1875, 0.4023, 0.1875, 0.3086, 0.209, 0.916, 0.209, 0.9619, 0.1875, 0.9619, 0.1875, 0.916, 0.209, 0.2227, 0.209, 0.3086, 0.1875, 0.3086, 0.1875, 0.2227, 0.209, 0.8535, 0.209, 0.916, 0.1875, 0.916, 0.1875, 0.8535, 0.209, 0.1465, 0.209, 0.2227, 0.1875, 0.2227, 0.1875, 0.1465, 0.1875, 0.4023, 0.1875, 0.5, 0.167, 0.5, 0.167, 0.4023, 0.1875, 0.9619, 0.1875, 0.9902, 0.167, 0.9902, 0.167, 0.9619, 0.1875, 0.3086, 0.1875, 0.4023, 0.167, 0.4023, 0.167, 0.3086, 0.1875, 0.916, 0.1875, 0.9619, 0.167, 0.9619, 0.167, 0.916, 0.1875, 0.2227, 0.1875, 0.3086, 0.167, 0.3086, 0.167, 0.2227, 0.1875, 0.8535, 0.1875, 0.916, 0.167, 0.916, 0.167, 0.8535, 0.1875, 0.1465, 0.1875, 0.2227, 0.167, 0.2227, 0.167, 0.1465, 0.1875, 0.7773, 0.1875, 0.8535, 0.167, 0.8535, 0.167, 0.7773, 0.1875, 0.08398, 0.1875, 0.1465, 0.167, 0.1465, 0.167, 0.08398, 0.1875, 0.6914, 0.1875, 0.7773, 0.167, 0.7773, 0.167, 0.6914, 0.1875, 0.03809, 0.1875, 0.08398, 0.167, 0.08398, 0.167, 0.03809, 0.1875, 0.5977, 0.1875, 0.6914, 0.167, 0.6914, 0.167, 0.5977, 0.5, 0.0, 0.4025, 0.009607, 0.4025, 0.009607, 0.5, 0.0, 0.1875, 0.5, 0.1875, 0.5977, 0.167, 0.5977, 0.167, 0.5, 0.1875, 0.9902, 0.332, 1.0, 0.167, 0.9902, 0.167, 0.08398, 0.167, 0.1465, 0.1465, 0.1465, 0.1465, 0.08398, 0.167, 0.6914, 0.167, 0.7773, 0.1465, 0.7773, 0.1465, 0.6914, 0.167, 0.03809, 0.167, 0.08398, 0.1465, 0.08398, 0.1465, 0.03809, 0.167, 0.5977, 0.167, 0.6914, 0.1465, 0.6914, 0.1465, 0.5977, 0.08427, 0.7778, 0.1464, 0.8536, 0.1464, 0.8536, 0.08427, 0.7778, 0.167, 0.5, 0.167, 0.5977, 0.1465, 0.5977, 0.1465, 0.5, 0.167, 0.9902, 0.332, 1.0, 0.1465, 0.9902, 0.167, 0.4023, 0.167, 0.5, 0.1465, 0.5, 0.1465, 0.4023, 0.167, 0.9619, 0.167, 0.9902, 0.1465, 0.9902, 0.1465, 0.9619, 0.167, 0.3086, 0.167, 0.4023, 0.1465, 0.4023, 0.1465, 0.3086, 0.167, 0.916, 0.167, 0.9619, 0.1465, 0.9619, 0.1465, 0.916, 0.167, 0.2227, 0.167, 0.3086, 0.1465, 0.3086, 0.1465, 0.2227, 0.167, 0.8535, 0.167, 0.916, 0.1465, 0.916, 0.1465, 0.8535, 0.167, 0.1465, 0.167, 0.2227, 0.1465, 0.2227, 0.1465, 0.1465, 0.167, 0.7773, 0.167, 0.8535, 0.1465, 0.8535, 0.1465, 0.7773, 0.1465, 0.3086, 0.1465, 0.4023, 0.125, 0.4023, 0.125, 0.3086, 0.1465, 0.916, 0.1465, 0.9619, 0.125, 0.9619, 0.125, 0.916, 0.1465, 0.2227, 0.1465, 0.3086, 0.125, 0.3086, 0.125, 0.2227, 0.1465, 0.8535, 0.1465, 0.916, 0.125, 0.916, 0.125, 0.8535, 0.1465, 0.1465, 0.1465, 0.2227, 0.125, 0.2227, 0.125, 0.1465, 0.1465, 0.7773, 0.1465, 0.8535, 0.125, 0.8535, 0.125, 0.7773, 0.1465, 0.08398, 0.1465, 0.1465, 0.125, 0.1465, 0.125, 0.08398, 0.1465, 0.6914, 0.1465, 0.7773, 0.125, 0.7773, 0.125, 0.6914, 0.1465, 0.03809, 0.1465, 0.08398, 0.125, 0.08398, 0.125, 0.03809, 0.1465, 0.5977, 0.1465, 0.6914, 0.125, 0.6914, 0.125, 0.5977, 0.5, 1.0, 0.5975, 0.9904, 0.5975, 0.9904, 0.5, 1.0, 0.1465, 0.5, 0.1465, 0.5977, 0.125, 0.5977, 0.125, 0.5, 0.1465, 0.9902, 0.332, 1.0, 0.125, 0.9902, 0.009607, 0.5975, 0.03806, 0.6913, 0.03806, 0.6913, 0.009607, 0.5975, 0.1465, 0.4023, 0.1465, 0.5, 0.125, 0.5, 0.125, 0.4023, 0.1465, 0.9619, 0.1465, 0.9902, 0.125, 0.9902, 0.125, 0.9619, 0.125, 0.03809, 0.125, 0.08398, 0.1045, 0.08398, 0.1045, 0.03809, 0.125, 0.5977, 0.125, 0.6914, 0.1045, 0.6914, 0.1045, 0.5977, 0.9157, 0.2222, 0.8536, 0.1464, 0.8536, 0.1464, 0.9157, 0.2222, 0.125, 0.5, 0.125, 0.5977, 0.1045, 0.5977, 0.1045, 0.5, 0.125, 0.9902, 0.332, 1.0, 0.1045, 0.9902, 0.1464, 0.8536, 0.2222, 0.9157, 0.2222, 0.9157, 0.1464, 0.8536, 0.125, 0.4023, 0.125, 0.5, 0.1045, 0.5, 0.1045, 0.4023, 0.125, 0.9619, 0.125, 0.9902, 0.1045, 0.9902, 0.1045, 0.9619, 0.125, 0.3086, 0.125, 0.4023, 0.1045, 0.4023, 0.1045, 0.3086, 0.125, 0.916, 0.125, 0.9619, 0.1045, 0.9619, 0.1045, 0.916, 0.125, 0.2227, 0.125, 0.3086, 0.1045, 0.3086, 0.1045, 0.2227, 0.125, 0.8535, 0.125, 0.916, 0.1045, 0.916, 0.1045, 0.8535, 0.125, 0.1465, 0.125, 0.2227, 0.1045, 0.2227, 0.1045, 0.1465, 0.125, 0.7773, 0.125, 0.8535, 0.1045, 0.8535, 0.1045, 0.7773, 0.125, 0.08398, 0.125, 0.1465, 0.1045, 0.1465, 0.1045, 0.08398, 0.125, 0.6914, 0.125, 0.7773, 0.1045, 0.7773, 0.1045, 0.6914, 0.1045, 0.916, 0.1045, 0.9619, 0.08398, 0.9619, 0.08398, 0.916, 0.1045, 0.2227, 0.1045, 0.3086, 0.08398, 0.3086, 0.08398, 0.2227, 0.1045, 0.8535, 0.1045, 0.916, 0.08398, 0.916, 0.08398, 0.8535, 0.1045, 0.1465, 0.1045, 0.2227, 0.08398, 0.2227, 0.08398, 0.1465, 0.1045, 0.7773, 0.1045, 0.8535, 0.08398, 0.8535, 0.08398, 0.7773, 0.1045, 0.08398, 0.1045, 0.1465, 0.08398, 0.1465, 0.08398, 0.08398, 0.1045, 0.6914, 0.1045, 0.7773, 0.08398, 0.7773, 0.08398, 0.6914, 0.1045, 0.03809, 0.1045, 0.08398, 0.08398, 0.08398, 0.08398, 0.03809, 0.1045, 0.5977, 0.1045, 0.6914, 0.08398, 0.6914, 0.08398, 0.5977, 0.7778, 0.9157, 0.8536, 0.8536, 0.8536, 0.8536, 0.7778, 0.9157, 0.1045, 0.5, 0.1045, 0.5977, 0.08398, 0.5977, 0.08398, 0.5, 0.1045, 0.9902, 0.332, 1.0, 0.08398, 0.9902, 0.8536, 0.8536, 0.9157, 0.7778, 0.9157, 0.7778, 0.8536, 0.8536, 0.1045, 0.4023, 0.1045, 0.5, 0.08398, 0.5, 0.08398, 0.4023, 0.1045, 0.9619, 0.1045, 0.9902, 0.08398, 0.9902, 0.08398, 0.9619, 0.1045, 0.3086, 0.1045, 0.4023, 0.08398, 0.4023, 0.08398, 0.3086, 0.08398, 0.5977, 0.08398, 0.6914, 0.0625, 0.6914, 0.0625, 0.5977, 0.3087, 0.9619, 0.4025, 0.9904, 0.4025, 0.9904, 0.3087, 0.9619, 0.08398, 0.5, 0.08398, 0.5977, 0.0625, 0.5977, 0.0625, 0.5, 0.08398, 0.9902, 0.332, 1.0, 0.0625, 0.9902, 0.4025, 0.009607, 0.3087, 0.03806, 0.3087, 0.03806, 0.4025, 0.009607, 0.08398, 0.4023, 0.08398, 0.5, 0.0625, 0.5, 0.0625, 0.4023, 0.08398, 0.9619, 0.08398, 0.9902, 0.0625, 0.9902, 0.0625, 0.9619, 0.08398, 0.3086, 0.08398, 0.4023, 0.0625, 0.4023, 0.0625, 0.3086, 0.08398, 0.916, 0.08398, 0.9619, 0.0625, 0.9619, 0.0625, 0.916, 0.08398, 0.2227, 0.08398, 0.3086, 0.0625, 0.3086, 0.0625, 0.2227, 0.08398, 0.8535, 0.08398, 0.916, 0.0625, 0.916, 0.0625, 0.8535, 0.08398, 0.1465, 0.08398, 0.2227, 0.0625, 0.2227, 0.0625, 0.1465, 0.08398, 0.7773, 0.08398, 0.8535, 0.0625, 0.8535, 0.0625, 0.7773, 0.08398, 0.08398, 0.08398, 0.1465, 0.0625, 0.1465, 0.0625, 0.08398, 0.08398, 0.6914, 0.08398, 0.7773, 0.0625, 0.7773, 0.0625, 0.6914, 0.08398, 0.03809, 0.08398, 0.08398, 0.0625, 0.08398, 0.0625, 0.03809, 0.0625, 0.2227, 0.0625, 0.3086, 0.04199, 0.3086, 0.04199, 0.2227, 0.0625, 0.8535, 0.0625, 0.916, 0.04199, 0.916, 0.04199, 0.8535, 0.0625, 0.1465, 0.0625, 0.2227, 0.04199, 0.2227, 0.04199, 0.1465, 0.0625, 0.7773, 0.0625, 0.8535, 0.04199, 0.8535, 0.04199, 0.7773, 0.0625, 0.08398, 0.0625, 0.1465, 0.04199, 0.1465, 0.04199, 0.08398, 0.0625, 0.6914, 0.0625, 0.7773, 0.04199, 0.7773, 0.04199, 0.6914, 0.0625, 0.03809, 0.0625, 0.08398, 0.04199, 0.08398, 0.04199, 0.03809, 0.0625, 0.5977, 0.0625, 0.6914, 0.04199, 0.6914, 0.04199, 0.5977, 0.9619, 0.6913, 0.9904, 0.5975, 0.9904, 0.5975, 0.9619, 0.6913, 0.0625, 0.5, 0.0625, 0.5977, 0.04199, 0.5977, 0.04199, 0.5, 0.0625, 0.9902, 0.332, 1.0, 0.04199, 0.9902, 0.9904, 0.4025, 0.9619, 0.3087, 0.9619, 0.3087, 0.9904, 0.4025, 0.0625, 0.4023, 0.0625, 0.5, 0.04199, 0.5, 0.04199, 0.4023, 0.0625, 0.9619, 0.0625, 0.9902, 0.04199, 0.9902, 0.04199, 0.9619, 0.0625, 0.3086, 0.0625, 0.4023, 0.04199, 0.4023, 0.04199, 0.3086, 0.0625, 0.916, 0.0625, 0.9619, 0.04199, 0.9619, 0.04199, 0.916, 0.03806, 0.3087, 0.009607, 0.4025, 0.009607, 0.4025, 0.03806, 0.3087, 0.04199, 0.5, 0.04199, 0.5977, 0.02051, 0.5977, 0.02051, 0.5, 0.04199, 0.9902, 0.332, 1.0, 0.02051, 0.9902, 0.5975, 0.9904, 0.6913, 0.9619, 0.6913, 0.9619, 0.5975, 0.9904, 0.04199, 0.4023, 0.04199, 0.5, 0.02051, 0.5, 0.02051, 0.4023, 0.04199, 0.9619, 0.04199, 0.9902, 0.02051, 0.9902, 0.02051, 0.9619, 0.04199, 0.3086, 0.04199, 0.4023, 0.02051, 0.4023, 0.02051, 0.3086, 0.04199, 0.916, 0.04199, 0.9619, 0.02051, 0.9619, 0.02051, 0.916, 0.04199, 0.2227, 0.04199, 0.3086, 0.02051, 0.3086, 0.02051, 0.2227, 0.04199, 0.8535, 0.04199, 0.916, 0.02051, 0.916, 0.02051, 0.8535, 0.04199, 0.1465, 0.04199, 0.2227, 0.02051, 0.2227, 0.02051, 0.1465, 0.04199, 0.7773, 0.04199, 0.8535, 0.02051, 0.8535, 0.02051, 0.7773, 0.04199, 0.08398, 0.04199, 0.1465, 0.02051, 0.1465, 0.02051, 0.08398, 0.04199, 0.6914, 0.04199, 0.7773, 0.02051, 0.7773, 0.02051, 0.6914, 0.04199, 0.03809, 0.04199, 0.08398, 0.02051, 0.08398, 0.02051, 0.03809, 0.04199, 0.5977, 0.04199, 0.6914, 0.02051, 0.6914, 0.02051, 0.5977, 0.6885, 0.8535, 0.6885, 0.916, 0.668, 0.916, 0.668, 0.8535, 0.6885, 0.1465, 0.6885, 0.2227, 0.668, 0.2227, 0.668, 0.1465, 0.6885, 0.7773, 0.6885, 0.8535, 0.668, 0.8535, 0.668, 0.7773, 0.02051, 0.08398, 0.02051, 0.1465, 0.0, 0.1465, 0.0, 0.08398, 0.6885, 0.6914, 0.6885, 0.7773, 0.668, 0.7773, 0.668, 0.6914, 0.02051, 0.03809, 0.02051, 0.08398, 0.0, 0.08398, 0.0, 0.03809, 0.6885, 0.5977, 0.6885, 0.6914, 0.668, 0.6914, 0.668, 0.5977, 0.6913, 0.03806, 0.5975, 0.009607, 0.5975, 0.009607, 0.6913, 0.03806, 0.6885, 0.5, 0.6885, 0.5977, 0.668, 0.5977, 0.668, 0.5, 0.6885, 0.9902, 1.0, 1.0, 0.668, 0.9902, 0.6885, 0.4023, 0.6885, 0.5, 0.668, 0.5, 0.668, 0.4023, 0.6885, 0.9619, 0.6885, 0.9902, 0.668, 0.9902, 0.668, 0.9619, 0.6885, 0.3086, 0.6885, 0.4023, 0.668, 0.4023, 0.668, 0.3086, 0.6885, 0.916, 0.6885, 0.9619, 0.668, 0.9619, 0.668, 0.916, 0.6885, 0.2227, 0.6885, 0.3086, 0.668, 0.3086, 0.668, 0.2227, 0.75, 0.4881, 0.7187, 0.4881, 0.7187, 0.4881, 0.75, 0.4881, 0.9375, 0.4881, 0.9062, 0.4881, 0.9062, 0.4881, 0.9375, 0.4881, 0.4375, 0.4881, 0.4063, 0.4881, 0.4063, 0.4881, 0.4375, 0.4881, 0.9062, 0.4881, 0.875, 0.4881, 0.875, 0.4881, 0.9062, 0.4881, 0.5312, 0.4881, 0.5, 0.4881, 0.5, 0.4881, 0.5312, 0.4881, 0.25, 0.4881, 0.2188, 0.4881, 0.2188, 0.4881, 0.25, 0.4881, 0.1563, 0.4881, 0.125, 0.4881, 0.125, 0.4881, 0.1563, 0.4881, 0.875, 0.4881, 0.8437, 0.4881, 0.8437, 0.4881, 0.875, 0.4881, 0.5625, 0.4881, 0.5312, 0.4881, 0.5312, 0.4881, 0.5625, 0.4881, 0.9687, 0.4881, 0.9375, 0.4881, 0.9375, 0.4881, 0.9687, 0.4881, 0.5937, 0.4881, 0.5625, 0.4881, 0.5625, 0.4881, 0.5937, 0.4881, 0.2188, 0.4881, 0.1875, 0.4881, 0.1875, 0.4881, 0.2188, 0.4881, 0.375, 0.4881, 0.3438, 0.4881, 0.3438, 0.4881, 0.375, 0.4881, 0.6562, 0.4881, 0.625, 0.4881, 0.625, 0.4881, 0.6562, 0.4881, 0.2813, 0.4881, 0.25, 0.4881, 0.25, 0.4881, 0.2813, 0.4881, 0.6875, 0.4881, 0.6562, 0.4881, 0.6562, 0.4881, 0.6875, 0.4881, 1.0, 0.4881, 0.9687, 0.4881, 0.9687, 0.4881, 1.0, 0.4881, 0.1875, 0.4881, 0.1563, 0.4881, 0.1563, 0.4881, 0.1875, 0.4881, 0.7187, 0.4881, 0.6875, 0.4881, 0.6875, 0.4881, 0.7187, 0.4881, 0.3438, 0.4881, 0.3125, 0.4881, 0.3125, 0.4881, 0.3438, 0.4881, 0.5, 0.4881, 0.4688, 0.4881, 0.4688, 0.4881, 0.5, 0.4881, 0.03125, 0.4881, 0.0, 0.4881, 0.0, 0.4881, 0.03125, 0.4881, 0.8125, 0.4881, 0.7812, 0.4881, 0.7812, 0.4881, 0.8125, 0.4881, 0.7812, 0.4881, 0.75, 0.4881, 0.75, 0.4881, 0.7812, 0.4881, 0.3125, 0.4881, 0.2813, 0.4881, 0.2813, 0.4881, 0.3125, 0.4881, 0.4063, 0.4881, 0.375, 0.4881, 0.375, 0.4881, 0.4063, 0.4881, 0.625, 0.4881, 0.5937, 0.4881, 0.5937, 0.4881, 0.625, 0.4881, 0.125, 0.4881, 0.09375, 0.4881, 0.09375, 0.4881, 0.125, 0.4881, 0.09375, 0.4881, 0.0625, 0.4881, 0.0625, 0.4881, 0.09375, 0.4881, 0.8437, 0.4881, 0.8125, 0.4881, 0.8125, 0.4881, 0.8437, 0.4881, 0.4688, 0.4881, 0.4375, 0.4881, 0.4375, 0.4881, 0.4688, 0.4881, 0.0625, 0.4881, 0.03125, 0.4881, 0.03125, 0.4881, 0.0625, 0.4881, 0.7809, 0.07957, 0.6935, 0.03284, 0.7129, -0.01388, 0.809, 0.03752, 0.1425, 0.8575, 0.2191, 0.9204, 0.191, 0.9625, 0.1067, 0.8933, 0.6935, 0.03284, 0.5986, 0.004066, 0.6085, -0.04553, 0.7129, -0.01388, 0.004066, 0.5986, 0.03284, 0.6935, -0.01388, 0.7129, -0.04553, 0.6085, 0.9204, 0.2191, 0.8575, 0.1425, 0.8933, 0.1067, 0.9625, 0.191, 0.03284, 0.6935, 0.07957, 0.7809, 0.03752, 0.809, -0.01388, 0.7129, 0.8575, 0.1425, 0.7809, 0.07957, 0.809, 0.03752, 0.8933, 0.1067, 0.004066, 0.4014, -0.00565, 0.5, -0.05621, 0.5, -0.04553, 0.3915, 0.9959, 0.4014, 0.9672, 0.3065, 1.014, 0.2871, 1.046, 0.3915, -0.00565, 0.5, 0.004066, 0.5986, -0.04553, 0.6085, -0.05621, 0.5, 0.9672, 0.3065, 0.9204, 0.2191, 0.9625, 0.191, 1.014, 0.2871, 0.07957, 0.2191, 0.03284, 0.3065, -0.01388, 0.2871, 0.03752, 0.191, 0.9959, 0.5986, 1.006, 0.5, 1.056, 0.5, 1.046, 0.6085, 0.03284, 0.3065, 0.004066, 0.4014, -0.04553, 0.3915, -0.01388, 0.2871, 1.006, 0.5, 0.9959, 0.4014, 1.046, 0.3915, 1.056, 0.5, 0.2191, 0.07957, 0.1425, 0.1425, 0.1067, 0.1067, 0.191, 0.03752, 0.9204, 0.7809, 0.9672, 0.6935, 1.014, 0.7129, 0.9625, 0.809, 0.1425, 0.1425, 0.07957, 0.2191, 0.03752, 0.191, 0.1067, 0.1067, 0.4014, 0.9959, 0.5, 1.006, 0.5, 1.056, 0.3915, 1.046, 0.9672, 0.6935, 0.9959, 0.5986, 1.046, 0.6085, 1.014, 0.7129, 0.4014, 0.004066, 0.3065, 0.03284, 0.2871, -0.01388, 0.3915, -0.04553, 0.5, 1.006, 0.5986, 0.9959, 0.6085, 1.046, 0.5, 1.056, 0.7809, 0.9204, 0.8575, 0.8575, 0.8933, 0.8933, 0.809, 0.9625, 0.3065, 0.03284, 0.2191, 0.07957, 0.191, 0.03752, 0.2871, -0.01388, 0.2191, 0.9204, 0.3065, 0.9672, 0.2871, 1.014, 0.191, 0.9625, 0.8575, 0.8575, 0.9204, 0.7809, 0.9625, 0.809, 0.8933, 0.8933, 0.5986, 0.004066, 0.5, -0.00565, 0.5, -0.05621, 0.6085, -0.04553, 0.3065, 0.9672, 0.4014, 0.9959, 0.3915, 1.046, 0.2871, 1.014, 0.5986, 0.9959, 0.6935, 0.9672, 0.7129, 1.014, 0.6085, 1.046, 0.5, -0.00565, 0.4014, 0.004066, 0.3915, -0.04553, 0.5, -0.05621, 0.07957, 0.7809, 0.1425, 0.8575, 0.1067, 0.8933, 0.03752, 0.809, 0.6935, 0.9672, 0.7809, 0.9204, 0.809, 0.9625, 0.7129, 1.014, 0.625, 0.4381, 0.5937, 0.4381, 0.5937, 0.4381, 0.625, 0.4381, 0.2813, 0.4381, 0.25, 0.4381, 0.25, 0.4381, 0.2813, 0.4381, 0.7187, 0.4381, 0.6875, 0.4381, 0.6875, 0.4381, 0.7187, 0.4381, 0.25, 0.4381, 0.2188, 0.4381, 0.2188, 0.4381, 0.25, 0.4381, 0.6875, 0.4381, 0.6562, 0.4381, 0.6562, 0.4381, 0.6875, 0.4381, 0.3438, 0.4381, 0.3125, 0.4381, 0.3125, 0.4381, 0.3438, 0.4381, 0.7812, 0.4381, 0.75, 0.4381, 0.75, 0.4381, 0.7812, 0.4381, 0.3125, 0.4381, 0.2813, 0.4381, 0.2813, 0.4381, 0.3125, 0.4381, 0.75, 0.4381, 0.7187, 0.4381, 0.7187, 0.4381, 0.75, 0.4381, 0.4063, 0.4381, 0.375, 0.4381, 0.375, 0.4381, 0.4063, 0.4381, 0.8437, 0.4381, 0.8125, 0.4381, 0.8125, 0.4381, 0.8437, 0.4381, 0.375, 0.4381, 0.3438, 0.4381, 0.3438, 0.4381, 0.375, 0.4381, 0.03125, 0.4381, 0.0, 0.4381, 0.0, 0.4381, 0.03125, 0.4381, 0.8125, 0.4381, 0.7812, 0.4381, 0.7812, 0.4381, 0.8125, 0.4381, 0.4688, 0.4381, 0.4375, 0.4381, 0.4375, 0.4381, 0.4688, 0.4381, 1.0, 0.4381, 0.9687, 0.4381, 0.9687, 0.4381, 1.0, 0.4381, 0.9062, 0.4381, 0.875, 0.4381, 0.875, 0.4381, 0.9062, 0.4381, 0.4375, 0.4381, 0.4063, 0.4381, 0.4063, 0.4381, 0.4375, 0.4381, 0.09375, 0.4381, 0.0625, 0.4381, 0.0625, 0.4381, 0.09375, 0.4381, 0.875, 0.4381, 0.8437, 0.4381, 0.8437, 0.4381, 0.875, 0.4381, 0.5312, 0.4381, 0.5, 0.4381, 0.5, 0.4381, 0.5312, 0.4381, 0.0625, 0.4381, 0.03125, 0.4381, 0.03125, 0.4381, 0.0625, 0.4381, 0.9687, 0.4381, 0.9375, 0.4381, 0.9375, 0.4381, 0.9687, 0.4381, 0.5, 0.4381, 0.4688, 0.4381, 0.4688, 0.4381, 0.5, 0.4381, 0.1563, 0.4381, 0.125, 0.4381, 0.125, 0.4381, 0.1563, 0.4381, 0.9375, 0.4381, 0.9062, 0.4381, 0.9062, 0.4381, 0.9375, 0.4381, 0.5937, 0.4381, 0.5625, 0.4381, 0.5625, 0.4381, 0.5937, 0.4381, 0.125, 0.4381, 0.09375, 0.4381, 0.09375, 0.4381, 0.125, 0.4381, 0.5625, 0.4381, 0.5312, 0.4381, 0.5312, 0.4381, 0.5625, 0.4381, 0.2188, 0.4381, 0.1875, 0.4381, 0.1875, 0.4381, 0.2188, 0.4381, 0.6562, 0.4381, 0.625, 0.4381, 0.625, 0.4381, 0.6562, 0.4381, 0.1875, 0.4381, 0.1563, 0.4381, 0.1563, 0.4381, 0.1875, 0.4381, 0.5, -0.05947, 0.6091, -0.04872, 0.7141, -0.01688, 0.8108, 0.03482, 0.8956, 0.1044, 0.9652, 0.1892, 1.017, 0.2859, 1.049, 0.3909, 1.059, 0.5, 1.049, 0.6091, 1.017, 0.7141, 0.9652, 0.8108, 0.8956, 0.8956, 0.8108, 0.9652, 0.7141, 1.017, 0.6091, 1.049, 0.5, 1.059, 0.3909, 1.049, 0.2859, 1.017, 0.1892, 0.9652, 0.1044, 0.8956, 0.03482, 0.8108, -0.01688, 0.7141, -0.04872, 0.6091, -0.05947, 0.5, -0.04872, 0.3909, -0.01688, 0.2859, 0.03482, 0.1892, 0.1044, 0.1044, 0.1892, 0.03482, 0.2859, -0.01688, 0.3909, -0.04872, 0.566, 0.3407, 0.5336, 0.3309, 0.5336, 0.3309, 0.566, 0.3407, 0.5336, 0.6691, 0.566, 0.6593, 0.566, 0.6593, 0.5336, 0.6691, 0.3407, 0.434, 0.3309, 0.4664, 0.3309, 0.4664, 0.3407, 0.434, 0.6691, 0.4664, 0.6593, 0.434, 0.6593, 0.434, 0.6691, 0.4664, 0.6593, 0.566, 0.6691, 0.5336, 0.6691, 0.5336, 0.6593, 0.566, 0.4664, 0.3309, 0.434, 0.3407, 0.434, 0.3407, 0.4664, 0.3309, 0.434, 0.6593, 0.4664, 0.6691, 0.4664, 0.6691, 0.434, 0.6593, 0.6219, 0.6219, 0.6434, 0.5958, 0.6434, 0.5958, 0.6219, 0.6219, 0.5958, 0.6434, 0.6219, 0.6219, 0.6219, 0.6219, 0.5958, 0.6434, 0.3781, 0.6219, 0.4042, 0.6434, 0.4042, 0.6434, 0.3781, 0.6219, 0.6434, 0.4042, 0.6219, 0.3781, 0.6219, 0.3781, 0.6434, 0.4042, 0.3309, 0.5336, 0.3407, 0.566, 0.3407, 0.566, 0.3309, 0.5336, 0.5, 0.6724, 0.5336, 0.6691, 0.5336, 0.6691, 0.5, 0.6724, 0.3566, 0.5958, 0.3781, 0.6219, 0.3781, 0.6219, 0.3566, 0.5958, 0.5, 0.3276, 0.4664, 0.3309, 0.4664, 0.3309, 0.5, 0.3276, 0.4042, 0.3566, 0.3781, 0.3781, 0.3781, 0.3781, 0.4042, 0.3566, 0.566, 0.6593, 0.5958, 0.6434, 0.5958, 0.6434, 0.566, 0.6593, 0.5958, 0.3566, 0.566, 0.3407, 0.566, 0.3407, 0.5958, 0.3566, 0.6724, 0.5, 0.6691, 0.4664, 0.6691, 0.4664, 0.6724, 0.5, 0.3276, 0.5, 0.3309, 0.5336, 0.3309, 0.5336, 0.3276, 0.5, 0.3407, 0.566, 0.3566, 0.5958, 0.3566, 0.5958, 0.3407, 0.566, 0.6434, 0.5958, 0.6593, 0.566, 0.6593, 0.566, 0.6434, 0.5958, 0.4042, 0.6434, 0.434, 0.6593, 0.434, 0.6593, 0.4042, 0.6434, 0.5336, 0.3309, 0.5, 0.3276, 0.5, 0.3276, 0.5336, 0.3309, 0.3566, 0.4042, 0.3407, 0.434, 0.3407, 0.434, 0.3566, 0.4042, 0.6593, 0.434, 0.6434, 0.4042, 0.6434, 0.4042, 0.6593, 0.434, 0.434, 0.3407, 0.4042, 0.3566, 0.4042, 0.3566, 0.434, 0.3407, 0.6691, 0.5336, 0.6724, 0.5, 0.6724, 0.5, 0.6691, 0.5336, 0.4664, 0.6691, 0.5, 0.6724, 0.5, 0.6724, 0.4664, 0.6691, 0.3309, 0.4664, 0.3276, 0.5, 0.3276, 0.5, 0.3309, 0.4664, 0.6219, 0.3781, 0.5958, 0.3566, 0.5958, 0.3566, 0.6219, 0.3781, 0.3781, 0.3781, 0.3566, 0.4042, 0.3566, 0.4042, 0.3781, 0.3781, 0.566, 0.3407, 0.5336, 0.3309, 0.5975, 0.009607, 0.6913, 0.03806, 0.5336, 0.6691, 0.566, 0.6593, 0.6913, 0.9619, 0.5975, 0.9904, 0.3407, 0.434, 0.3309, 0.4664, 0.009607, 0.4025, 0.03806, 0.3087, 0.6691, 0.4664, 0.6593, 0.434, 0.9619, 0.3087, 0.9904, 0.4025, 0.6593, 0.566, 0.6691, 0.5336, 0.9904, 0.5975, 0.9619, 0.6913, 0.4664, 0.3309, 0.434, 0.3407, 0.3087, 0.03806, 0.4025, 0.009607, 0.434, 0.6593, 0.4664, 0.6691, 0.4025, 0.9904, 0.3087, 0.9619, 0.6219, 0.6219, 0.6434, 0.5958, 0.9157, 0.7778, 0.8536, 0.8536, 0.5958, 0.6434, 0.6219, 0.6219, 0.8536, 0.8536, 0.7778, 0.9157, 0.3781, 0.6219, 0.4042, 0.6434, 0.2222, 0.9157, 0.1464, 0.8536, 0.6434, 0.4042, 0.6219, 0.3781, 0.8536, 0.1464, 0.9157, 0.2222, 0.3309, 0.5336, 0.3407, 0.566, 0.03806, 0.6913, 0.009607, 0.5975, 0.5, 0.6724, 0.5336, 0.6691, 0.5975, 0.9904, 0.5, 1.0, 0.3566, 0.5958, 0.3781, 0.6219, 0.1464, 0.8536, 0.08427, 0.7778, 0.5, 0.3276, 0.4664, 0.3309, 0.4025, 0.009607, 0.5, 0.0, 0.4042, 0.3566, 0.3781, 0.3781, 0.1464, 0.1464, 0.2222, 0.08427, 0.566, 0.6593, 0.5958, 0.6434, 0.7778, 0.9157, 0.6913, 0.9619, 0.5958, 0.3566, 0.566, 0.3407, 0.6913, 0.03806, 0.7778, 0.08427, 0.6724, 0.5, 0.6691, 0.4664, 0.9904, 0.4025, 1.0, 0.5, 0.3276, 0.5, 0.3309, 0.5336, 0.009607, 0.5975, 0.0, 0.5, 0.3407, 0.566, 0.3566, 0.5958, 0.08427, 0.7778, 0.03806, 0.6913, 0.6434, 0.5958, 0.6593, 0.566, 0.9619, 0.6913, 0.9157, 0.7778, 0.4042, 0.6434, 0.434, 0.6593, 0.3087, 0.9619, 0.2222, 0.9157, 0.5336, 0.3309, 0.5, 0.3276, 0.5, 0.0, 0.5975, 0.009607, 0.3566, 0.4042, 0.3407, 0.434, 0.03806, 0.3087, 0.08427, 0.2222, 0.6593, 0.434, 0.6434, 0.4042, 0.9157, 0.2222, 0.9619, 0.3087, 0.434, 0.3407, 0.4042, 0.3566, 0.2222, 0.08427, 0.3087, 0.03806, 0.6691, 0.5336, 0.6724, 0.5, 1.0, 0.5, 0.9904, 0.5975, 0.4664, 0.6691, 0.5, 0.6724, 0.5, 1.0, 0.4025, 0.9904, 0.3309, 0.4664, 0.3276, 0.5, 0.0, 0.5, 0.009607, 0.4025, 0.6219, 0.3781, 0.5958, 0.3566, 0.7778, 0.08427, 0.8536, 0.1464, 0.3781, 0.3781, 0.3566, 0.4042, 0.08427, 0.2222, 0.1464, 0.1464, 0.0625, 0.5381, 0.03125, 0.5381, 0.03125, 0.4881, 0.0625, 0.4881, 0.4688, 0.5381, 0.4375, 0.5381, 0.4375, 0.4881, 0.4688, 0.4881, 0.8437, 0.5381, 0.8125, 0.5381, 0.8125, 0.4881, 0.8437, 0.4881, 0.09375, 0.5381, 0.0625, 0.5381, 0.0625, 0.4881, 0.09375, 0.4881, 0.125, 0.5381, 0.09375, 0.5381, 0.09375, 0.4881, 0.125, 0.4881, 0.625, 0.5381, 0.5937, 0.5381, 0.5937, 0.4881, 0.625, 0.4881, 0.4063, 0.5381, 0.375, 0.5381, 0.375, 0.4881, 0.4063, 0.4881, 0.3125, 0.5381, 0.2813, 0.5381, 0.2813, 0.4881, 0.3125, 0.4881, 0.7812, 0.5381, 0.75, 0.5381, 0.75, 0.4881, 0.7812, 0.4881, 0.8125, 0.5381, 0.7812, 0.5381, 0.7812, 0.4881, 0.8125, 0.4881, 0.03125, 0.5381, 0.0, 0.5381, 0.0, 0.4881, 0.03125, 0.4881, 0.5, 0.5381, 0.4688, 0.5381, 0.4688, 0.4881, 0.5, 0.4881, 0.3438, 0.5381, 0.3125, 0.5381, 0.3125, 0.4881, 0.3438, 0.4881, 0.7187, 0.5381, 0.6875, 0.5381, 0.6875, 0.4881, 0.7187, 0.4881, 0.1875, 0.5381, 0.1563, 0.5381, 0.1563, 0.4881, 0.1875, 0.4881, 1.0, 0.5381, 0.9687, 0.5381, 0.9687, 0.4881, 1.0, 0.4881, 0.6875, 0.5381, 0.6562, 0.5381, 0.6562, 0.4881, 0.6875, 0.4881, 0.2813, 0.5381, 0.25, 0.5381, 0.25, 0.4881, 0.2813, 0.4881, 0.6562, 0.5381, 0.625, 0.5381, 0.625, 0.4881, 0.6562, 0.4881, 0.375, 0.5381, 0.3438, 0.5381, 0.3438, 0.4881, 0.375, 0.4881, 0.2188, 0.5381, 0.1875, 0.5381, 0.1875, 0.4881, 0.2188, 0.4881, 0.5937, 0.5381, 0.5625, 0.5381, 0.5625, 0.4881, 0.5937, 0.4881, 0.9687, 0.5381, 0.9375, 0.5381, 0.9375, 0.4881, 0.9687, 0.4881, 0.5625, 0.5381, 0.5312, 0.5381, 0.5312, 0.4881, 0.5625, 0.4881, 0.875, 0.5381, 0.8437, 0.5381, 0.8437, 0.4881, 0.875, 0.4881, 0.1563, 0.5381, 0.125, 0.5381, 0.125, 0.4881, 0.1563, 0.4881, 0.25, 0.5381, 0.2188, 0.5381, 0.2188, 0.4881, 0.25, 0.4881, 0.5312, 0.5381, 0.5, 0.5381, 0.5, 0.4881, 0.5312, 0.4881, 0.9062, 0.5381, 0.875, 0.5381, 0.875, 0.4881, 0.9062, 0.4881, 0.4375, 0.5381, 0.4063, 0.5381, 0.4063, 0.4881, 0.4375, 0.4881, 0.9375, 0.5381, 0.9062, 0.5381, 0.9062, 0.4881, 0.9375, 0.4881, 0.75, 0.5381, 0.7187, 0.5381, 0.7187, 0.4881, 0.75, 0.4881, 0.1875, 0.4881, 0.1563, 0.4881, 0.1563, 0.4881, 0.1875, 0.4881, 0.6562, 0.4881, 0.625, 0.4881, 0.625, 0.4881, 0.6562, 0.4881, 0.2188, 0.4881, 0.1875, 0.4881, 0.1875, 0.4881, 0.2188, 0.4881, 0.5625, 0.4881, 0.5312, 0.4881, 0.5312, 0.4881, 0.5625, 0.4881, 0.125, 0.4881, 0.09375, 0.4881, 0.09375, 0.4881, 0.125, 0.4881, 0.5937, 0.4881, 0.5625, 0.4881, 0.5625, 0.4881, 0.5937, 0.4881, 0.9375, 0.4881, 0.9062, 0.4881, 0.9062, 0.4881, 0.9375, 0.4881, 0.1563, 0.4881, 0.125, 0.4881, 0.125, 0.4881, 0.1563, 0.4881, 0.5, 0.4881, 0.4688, 0.4881, 0.4688, 0.4881, 0.5, 0.4881, 0.9687, 0.4881, 0.9375, 0.4881, 0.9375, 0.4881, 0.9687, 0.4881, 0.0625, 0.4881, 0.03125, 0.4881, 0.03125, 0.4881, 0.0625, 0.4881, 0.5312, 0.4881, 0.5, 0.4881, 0.5, 0.4881, 0.5312, 0.4881, 0.875, 0.4881, 0.8437, 0.4881, 0.8437, 0.4881, 0.875, 0.4881, 0.09375, 0.4881, 0.0625, 0.4881, 0.0625, 0.4881, 0.09375, 0.4881, 0.4375, 0.4881, 0.4063, 0.4881, 0.4063, 0.4881, 0.4375, 0.4881, 0.9062, 0.4881, 0.875, 0.4881, 0.875, 0.4881, 0.9062, 0.4881, 1.0, 0.4881, 0.9687, 0.4881, 0.9687, 0.4881, 1.0, 0.4881, 0.4688, 0.4881, 0.4375, 0.4881, 0.4375, 0.4881, 0.4688, 0.4881, 0.8125, 0.4881, 0.7812, 0.4881, 0.7812, 0.4881, 0.8125, 0.4881, 0.03125, 0.4881, 0.0, 0.4881, 0.0, 0.4881, 0.03125, 0.4881, 0.375, 0.4881, 0.3438, 0.4881, 0.3438, 0.4881, 0.375, 0.4881, 0.8437, 0.4881, 0.8125, 0.4881, 0.8125, 0.4881, 0.8437, 0.4881, 0.4063, 0.4881, 0.375, 0.4881, 0.375, 0.4881, 0.4063, 0.4881, 0.75, 0.4881, 0.7187, 0.4881, 0.7187, 0.4881, 0.75, 0.4881, 0.3125, 0.4881, 0.2813, 0.4881, 0.2813, 0.4881, 0.3125, 0.4881, 0.7812, 0.4881, 0.75, 0.4881, 0.75, 0.4881, 0.7812, 0.4881, 0.3438, 0.4881, 0.3125, 0.4881, 0.3125, 0.4881, 0.3438, 0.4881, 0.6875, 0.4881, 0.6562, 0.4881, 0.6562, 0.4881, 0.6875, 0.4881, 0.25, 0.4881, 0.2188, 0.4881, 0.2188, 0.4881, 0.25, 0.4881, 0.7187, 0.4881, 0.6875, 0.4881, 0.6875, 0.4881, 0.7187, 0.4881, 0.2813, 0.4881, 0.25, 0.4881, 0.25, 0.4881, 0.2813, 0.4881, 0.625, 0.4881, 0.5937, 0.4881, 0.5937, 0.4881, 0.625, 0.4881, 0.1875, 0.4881, 0.1563, 0.4881, 0.1563, 0.4381, 0.1875, 0.4381, 0.6562, 0.4881, 0.625, 0.4881, 0.625, 0.4381, 0.6562, 0.4381, 0.2188, 0.4881, 0.1875, 0.4881, 0.1875, 0.4381, 0.2188, 0.4381, 0.5625, 0.4881, 0.5312, 0.4881, 0.5312, 0.4381, 0.5625, 0.4381, 0.125, 0.4881, 0.09375, 0.4881, 0.09375, 0.4381, 0.125, 0.4381, 0.5937, 0.4881, 0.5625, 0.4881, 0.5625, 0.4381, 0.5937, 0.4381, 0.9375, 0.4881, 0.9062, 0.4881, 0.9062, 0.4381, 0.9375, 0.4381, 0.1563, 0.4881, 0.125, 0.4881, 0.125, 0.4381, 0.1563, 0.4381, 0.5, 0.4881, 0.4688, 0.4881, 0.4688, 0.4381, 0.5, 0.4381, 0.9687, 0.4881, 0.9375, 0.4881, 0.9375, 0.4381, 0.9687, 0.4381, 0.0625, 0.4881, 0.03125, 0.4881, 0.03125, 0.4381, 0.0625, 0.4381, 0.5312, 0.4881, 0.5, 0.4881, 0.5, 0.4381, 0.5312, 0.4381, 0.875, 0.4881, 0.8437, 0.4881, 0.8437, 0.4381, 0.875, 0.4381, 0.09375, 0.4881, 0.0625, 0.4881, 0.0625, 0.4381, 0.09375, 0.4381, 0.4375, 0.4881, 0.4063, 0.4881, 0.4063, 0.4381, 0.4375, 0.4381, 0.9062, 0.4881, 0.875, 0.4881, 0.875, 0.4381, 0.9062, 0.4381, 1.0, 0.4881, 0.9687, 0.4881, 0.9687, 0.4381, 1.0, 0.4381, 0.4688, 0.4881, 0.4375, 0.4881, 0.4375, 0.4381, 0.4688, 0.4381, 0.8125, 0.4881, 0.7812, 0.4881, 0.7812, 0.4381, 0.8125, 0.4381, 0.03125, 0.4881, 0.0, 0.4881, 0.0, 0.4381, 0.03125, 0.4381, 0.375, 0.4881, 0.3438, 0.4881, 0.3438, 0.4381, 0.375, 0.4381, 0.8437, 0.4881, 0.8125, 0.4881, 0.8125, 0.4381, 0.8437, 0.4381, 0.4063, 0.4881, 0.375, 0.4881, 0.375, 0.4381, 0.4063, 0.4381, 0.75, 0.4881, 0.7187, 0.4881, 0.7187, 0.4381, 0.75, 0.4381, 0.3125, 0.4881, 0.2813, 0.4881, 0.2813, 0.4381, 0.3125, 0.4381, 0.7812, 0.4881, 0.75, 0.4881, 0.75, 0.4381, 0.7812, 0.4381, 0.3438, 0.4881, 0.3125, 0.4881, 0.3125, 0.4381, 0.3438, 0.4381, 0.6875, 0.4881, 0.6562, 0.4881, 0.6562, 0.4381, 0.6875, 0.4381, 0.25, 0.4881, 0.2188, 0.4881, 0.2188, 0.4381, 0.25, 0.4381, 0.7187, 0.4881, 0.6875, 0.4881, 0.6875, 0.4381, 0.7187, 0.4381, 0.2813, 0.4881, 0.25, 0.4881, 0.25, 0.4381, 0.2813, 0.4381, 0.625, 0.4881, 0.5937, 0.4881, 0.5937, 0.4381, 0.625, 0.4381])
me_sphere.materials.append(mat_as008)
me_sphere.use_remesh_preserve_volume = False
me_sphere.use_remesh_preserve_attributes = False
me_sphere.use_mirror_vertex_groups = False
me_sphere.update()

# ---- objects
ob_sphere = bpy.data.objects.new('Sphere', me_sphere)
ob_stage = bpy.data.objects.new('Stage', None)
ob_lights_and_cameras = bpy.data.objects.new('Lights and Cameras', None)
ob_light_key = bpy.data.objects.new('Light Key', light_light_key)
ob_light_top = bpy.data.objects.new('Light Top', light_light_top)
ob_light_fill_green = bpy.data.objects.new('Light Fill Green', light_light_fill_green)
ob_light_fill_blue = bpy.data.objects.new('Light Fill Blue', light_light_fill_blue)
ob_light_bottom = bpy.data.objects.new('Light Bottom', light_light_bottom)
ob_light_back = bpy.data.objects.new('Light Back', light_light_back)
ob_camera_main = bpy.data.objects.new('Camera Main', cam_camera_main)

# ---- transforms, parenting, visibility, modifiers, constraints
ob_sphere.location = (0.0, 0.0, 1.0)
ob_sphere.lineart.crease_threshold = 0.0
ob_stage.location = (0.0, 0.0, 0.0)
ob_stage.empty_image_offset = (0.0, 0.0)
ob_stage.lineart.crease_threshold = 0.0
ob_lights_and_cameras.parent = ob_stage
ob_lights_and_cameras.location = (0.0, 0.0, 0.0)
ob_lights_and_cameras.empty_image_offset = (0.0, 0.0)
ob_lights_and_cameras.lineart.crease_threshold = 0.0
ob_light_key.parent = ob_lights_and_cameras
ob_light_key.location = (0.005192, -42.01, 44.51)
ob_light_key.rotation_euler = (5.225e-08, 0.767, -1.571)
ob_light_key.lineart.crease_threshold = 0.0
ob_light_top.parent = ob_lights_and_cameras
ob_light_top.location = (0.0, 0.0, 60.97)
ob_light_top.lineart.crease_threshold = 0.0
ob_light_fill_green.parent = ob_lights_and_cameras
ob_light_fill_green.location = (15.41, -17.7, 25.12)
ob_light_fill_green.rotation_euler = (0.02743, 0.747, -0.7753)
ob_light_fill_green.lineart.crease_threshold = 0.0
ob_light_fill_blue.parent = ob_lights_and_cameras
ob_light_fill_blue.location = (-27.54, -31.1, 35.04)
ob_light_fill_blue.rotation_euler = (-0.02157, 0.8578, -2.296)
ob_light_fill_blue.lineart.crease_threshold = 0.0
ob_light_bottom.parent = ob_lights_and_cameras
ob_light_bottom.location = (0.0, 0.0, -1.0)
ob_light_bottom.rotation_euler = (0.0, -3.142, 2.029e-14)
ob_light_bottom.lineart.crease_threshold = 0.0
ob_light_back.parent = ob_lights_and_cameras
ob_light_back.location = (-3.815e-06, 7.562, 0.1251)
ob_light_back.rotation_euler = (0.004104, 1.777, -4.709)
ob_light_back.lineart.crease_threshold = 0.0
ob_camera_main.parent = ob_lights_and_cameras
ob_camera_main.location = (1.467, -4.948, 2.478)
ob_camera_main.rotation_euler = (1.235, -2.309e-07, 0.287)
ob_camera_main.scale = (1.0, 1.0, 1.0)
ob_camera_main.lock_rotations_4d = False
ob_camera_main.empty_display_type = 'ARROWS'
ob_camera_main.color = (0.0, 0.0, 0.0, 0.0)
ob_camera_main.display_type = 'WIRE'
ob_camera_main.lineart.crease_threshold = 0.0

# ---- collection membership
col_collection_1.objects.link(ob_sphere)
col_collection_1.objects.link(ob_stage)
col_collection_1.objects.link(ob_lights_and_cameras)
col_collection_1.objects.link(ob_light_key)
col_collection_1.objects.link(ob_light_top)
col_collection_1.objects.link(ob_light_fill_green)
col_collection_1.objects.link(ob_light_fill_blue)
col_collection_1.objects.link(ob_light_bottom)
col_collection_1.objects.link(ob_light_back)
col_collection_1.objects.link(ob_camera_main)

# ---- scene / render settings (as saved in the file)
scene.camera = ob_camera_main
scene.frame_start = 1; scene.frame_end = 250; scene.frame_set(1)
scene.render.engine = 'BLENDER_EEVEE_NEXT'
scene.render.dither_intensity = 0.0
scene.cycles.use_denoising = False
scene.cycles.samples = 128
scene.cycles.sampling_pattern = 'TABULATED_SOBOL'
scene.cycles.light_sampling_threshold = 0.0
scene.cycles.use_adaptive_sampling = False
scene.cycles.use_light_tree = False
scene.cycles.blur_glossy = 0.0
scene.cycles.sample_clamp_indirect = 0.0
scene.view_settings.view_transform = 'Standard'
bpy.context.view_layer.update()
